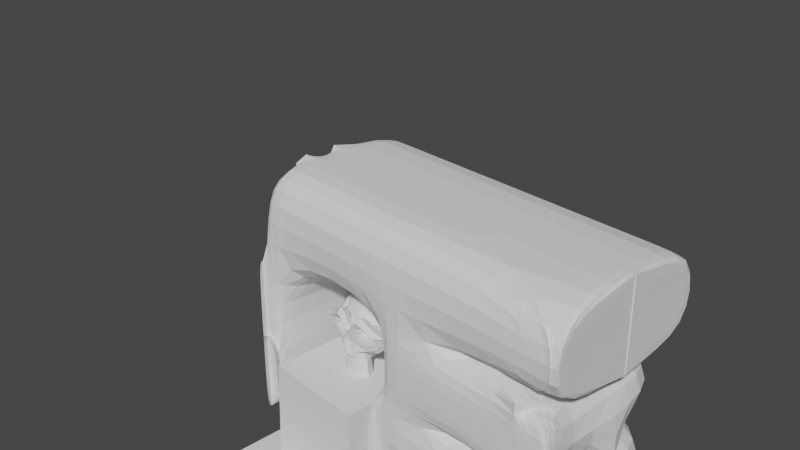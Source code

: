 # Source: la_grotta.blend  (saved by Blender 2.80.64; exported with 4.5.12 LTS)
import bpy
from mathutils import Matrix  # noqa: F401  (used for matrix-valued properties, if any)

bpy.ops.wm.read_factory_settings(use_empty=True)
scene = bpy.context.scene
scene.name = 'Scene'

# ---- collections
col_collection = bpy.data.collections.new('Collection'); scene.collection.children.link(col_collection)

# ---- world
world_world = bpy.data.worlds.new('World'); scene.world = world_world
world_world.use_nodes = True; world_world.node_tree.nodes.clear()
_N = world_world.node_tree.nodes; _L = world_world.node_tree.links
n0 = _N.new('ShaderNodeOutputWorld'); n0.name = 'World Output'; n0.location = (300, 300)
n1 = _N.new('ShaderNodeBackground'); n1.name = 'Background'; n1.location = (10, 300)
n1.inputs[0].default_value = (0.05088, 0.05088, 0.05088, 1.0)
_L.new(n1.outputs[0], n0.inputs[0])
n0.is_active_output = True
world_world.color = (0.05088, 0.05088, 0.05088)
world_world.use_sun_shadow = False
world_world.sun_shadow_jitter_overblur = 0.0

# ---- cameras
cam_camera = bpy.data.cameras.new('Camera')
cam_camera.clip_end = 100.0
cam_camera.ortho_scale = 7.314
cam_camera.dof.focus_distance = 0.0
cam_camera.dof.aperture_fstop = 128.0

# ---- meshes
me_cube_009 = bpy.data.meshes.new('Cube.009')
me_cube_009.from_pydata([(-1.0, -1.0, -0.5061), (-1.0, -1.0, 0.5061), (-1.0, 1.0, -0.5061), (-1.0, 1.0, 0.5061), (1.0, -1.0, -0.5061), (1.0, -1.0, 0.5061), (1.0, 1.0, -0.5061), (1.0, 1.0, 0.5061), (0.7114, 1.0, -0.5061), (0.7114, 1.0, 0.5061), (0.7114, -1.0, -0.5061), (0.7114, -1.0, 0.5061), (-0.7803, 1.0, -0.5061), (-0.7803, -1.0, 0.5061), (-0.7803, 1.0, 0.5061), (-0.7803, -1.0, -0.5061), (-1.0, 1.0, -1.395), (-1.0, -1.0, -1.395), (-0.7803, 1.0, -1.395), (-0.7803, -1.0, -1.395), (1.0, -1.0, -1.385), (1.0, 1.0, -1.385), (0.7114, -1.0, -1.385), (0.7114, 1.0, -1.385), (1.0, -1.0, -2.191), (1.0, 1.0, -2.191), (0.7114, -1.0, -2.191), (0.7114, 1.0, -2.191), (-1.0, 1.0, -2.326), (-1.0, -1.0, -2.326), (-0.7803, 1.0, -2.326), (-0.7803, -1.0, -2.326), (2.859, 1.0, 0.5061), (2.859, 1.0, -0.5061), (2.859, -1.0, -0.5061), (2.859, -1.0, 0.5061), (2.846, 1.0, 0.5061), (2.846, 1.0, -0.5061), (2.846, -1.0, -0.5061), (2.846, -1.0, 0.5061), (2.83, -1.0, -0.5061), (2.83, 1.0, -0.5061), (2.83, -1.0, -1.385), (2.83, 1.0, -1.385), (2.83, -1.0, -1.385), (2.83, 1.0, -1.385), (2.83, -1.0, -2.191), (2.83, 1.0, -2.191), (-1.0, 0.0, -0.5061), (-1.0, 0.0, 0.5061), (1.0, 0.0, -0.5061), (1.0, 0.0, 0.5061), (0.7114, 0.0, 0.5061), (0.7114, 0.0, -0.5061), (-0.7803, 0.0, -0.5061), (-0.7803, 0.0, 0.5061), (-1.0, 0.0, -1.395), (-0.7803, 0.0, -1.395), (1.0, 0.0, -1.385), (0.7114, 0.0, -1.385), (1.0, 0.0, -2.191), (0.7114, 0.0, -2.191), (-1.0, 0.0, -2.326), (-0.7803, 0.0, -2.326), (2.859, 0.0, -0.5061), (2.859, 0.0, 0.5061), (2.846, 0.0, -0.5061), (2.846, 0.0, 0.5061), (2.83, 0.0, -0.5061), (2.83, 0.0, -1.385), (2.83, 0.0, -1.385), (2.83, 0.0, -2.191), (-1.022, 0.03364, -0.5219), (-1.022, 0.03364, 0.4902), (0.9785, 0.03364, -0.5219), (0.9785, 0.03364, 0.4902), (0.6899, 0.03364, 0.4902), (0.6899, 0.03364, -0.5219), (-0.8018, 0.03364, -0.5219), (-0.8018, 0.03364, 0.4902), (-1.022, 0.03364, -1.411), (-0.8018, 0.03364, -1.411), (0.9785, 0.03364, -1.4), (0.6899, 0.03364, -1.4), (0.9785, 0.03364, -2.207), (0.6899, 0.03364, -2.207), (-1.022, 0.03364, -2.342), (-0.8018, 0.03364, -2.342), (2.837, 0.03364, -0.5219), (2.837, 0.03364, 0.4902), (2.825, 0.03364, -0.5219), (2.825, 0.03364, 0.4902), (2.808, 0.03364, -0.5219), (2.808, 0.03364, -1.4), (2.809, 0.03364, -1.4), (2.809, 0.03364, -2.207), (1.915, 0.0, -2.191), (0.981, -1.017, -2.186), (0.981, -0.01717, -2.186), (0.6981, -0.96, -2.214), (0.9867, 0.04004, -2.214), (0.6981, 0.04004, -2.214), (0.9652, 0.07368, -2.23), (0.9677, 0.02287, -2.208), (2.373, 0.0, -2.191), (-0.9674, -1.073, -0.4693), (-0.9674, -1.073, -1.358), (-0.7477, -1.073, -1.358), (-0.9674, -1.073, -2.29), (-0.7477, -1.073, -2.29), (0.8679, 1.022, -2.308), (0.8679, 0.02166, -2.308), (-0.4196, 0.004739, -2.322), (-0.4201, -0.02232, -2.316), (-0.4201, 0.9777, -2.316), (2.83, -1.0, -0.5061), (2.83, -1.0, -1.385), (2.826, -1.0, -0.5061), (2.826, -1.0, 0.5061), (2.83, -1.0, -1.385), (2.83, -1.0, -2.191), (2.826, -1.0, 0.5061), (2.826, -1.0, -0.5061), (0.7114, -1.0, -0.9335), (1.0, -1.0, -0.9335), (2.83, -1.0, -0.9335), (2.83, -1.0, -0.9335), (-1.0, -0.375, -0.5061), (1.0, -0.375, 0.5061), (0.7114, -0.375, 0.5061), (0.7114, -0.375, -0.5061), (-0.7803, -0.375, -0.5061), (-0.7803, -0.375, 0.5061), (-1.0, -0.375, -1.395), (-0.7803, -0.375, -1.395), (-1.0, -0.375, -2.326), (-0.7803, -0.375, -2.326), (-1.0, -0.375, 0.5061), (-1.09, -0.4391, -0.6138), (0.9105, -0.4391, 0.3983), (0.6219, -0.4391, 0.3983), (0.6219, -0.4391, -0.6138), (-0.8698, -0.4391, -0.6138), (-0.8698, -0.4391, 0.3983), (-1.09, -0.4391, -1.503), (-0.8698, -0.4391, -1.503), (-1.09, -0.4391, -2.434), (-0.8698, -0.4391, -2.434), (-1.09, -0.4391, 0.3983), (2.845, -0.01891, -0.4781), (2.845, -0.01891, 0.5341), (2.856, 0.00751, -0.4504), (2.856, 0.00751, 0.5617), (0.6898, -1.082, -1.539), (0.6898, -1.082, -2.345), (2.462, -1.0, -1.385), (2.462, -1.0, -0.5061), (2.462, -1.0, -0.9335), (2.685, -0.6672, -1.378), (2.685, -0.6672, -0.4994), (2.685, -0.6672, -0.9268)], [(110, 111), (112, 63), (111, 112), (114, 113), (113, 112)], [(48, 49, 3, 2), (8, 9, 7, 6), (118, 117, 34, 35), (15, 13, 1, 0), (53, 8, 23, 59), (132, 137, 1, 13), (128, 129, 11, 5), (131, 130, 10, 15), (4, 5, 11, 10), (12, 14, 9, 8), (2, 3, 14, 12), (2, 12, 18, 16), (129, 132, 13, 11), (10, 11, 13, 15), (19, 17, 29, 31), (48, 2, 16, 56), (131, 15, 19, 134), (15, 0, 17, 19), (59, 23, 27, 61), (50, 4, 156, 115, 40, 68), (8, 6, 21, 23), (124, 123, 22, 20), (61, 60, 24, 26), (20, 22, 26, 24), (23, 21, 25, 27), (25, 21, 45, 47), (135, 136, 31, 29), (56, 16, 28, 62), (134, 19, 31, 136), (16, 18, 30, 28), (65, 35, 39, 67), (50, 6, 33, 64), (51, 128, 5, 121, 118, 35, 65), (6, 7, 32, 33), (66, 67, 39, 38), (33, 32, 36, 37), (35, 34, 38, 39), (64, 33, 37, 66), (68, 40, 125, 42, 69), (58, 21, 43, 69), (21, 6, 41, 43), (126, 116, 42, 125), (70, 44, 46, 71), (58, 20, 119, 44, 70), (119, 120, 46, 44), (60, 25, 47, 71, 104, 96), (24, 60, 96, 104, 71, 46, 120), (21, 58, 70, 45), (45, 70, 71, 47), (20, 58, 69, 42, 116, 155), (41, 68, 69, 43), (34, 64, 66, 38), (37, 36, 67, 66), (7, 51, 65, 32), (4, 50, 64, 34, 117, 122), (32, 65, 67, 36), (18, 57, 63, 30), (133, 56, 62, 135), (28, 30, 63, 62), (27, 25, 60, 61), (6, 50, 68, 41), (22, 59, 61, 26), (12, 54, 57, 18), (127, 48, 56, 133), (9, 14, 55, 52), (12, 8, 53, 54), (7, 9, 52, 51), (14, 3, 49, 55), (10, 130, 53, 59, 22, 123), (127, 137, 49, 48), (71, 70, 94, 95), (56, 48, 72, 80), (63, 57, 81, 87), (69, 58, 82, 93), (52, 55, 79, 76), (62, 56, 80, 86), (69, 68, 92, 93), (54, 53, 77, 78), (62, 63, 87, 86), (66, 64, 88, 90), (51, 52, 76, 75), (61, 60, 84, 85), (66, 67, 91, 90), (55, 49, 73, 79), (68, 50, 74, 92), (65, 51, 75, 89), (59, 53, 77, 83), (61, 59, 83, 85), (64, 50, 74, 88), (48, 49, 73, 72), (70, 58, 82, 94), (57, 54, 78, 81), (67, 65, 89, 91), (60, 24, 97, 98), (26, 61, 101, 99), (60, 61, 101, 100), (60, 98, 103, 100), (84, 60, 100, 102), (19, 17, 106, 107), (31, 19, 107, 109), (0, 17, 106, 105), (17, 29, 108, 106), (157, 155, 116, 126), (121, 122, 117, 118), (20, 24, 120, 119), (5, 4, 122, 121), (156, 157, 126, 115), (115, 126, 125, 40), (4, 10, 123, 124), (0, 1, 137, 127), (0, 127, 133, 17), (17, 133, 135, 29), (57, 134, 136, 63), (62, 63, 136, 135), (54, 131, 134, 57), (52, 55, 132, 129), (54, 53, 130, 131), (51, 52, 129, 128), (55, 49, 137, 132), (129, 132, 143, 140), (136, 134, 145, 147), (127, 137, 148, 138), (131, 130, 141, 142), (135, 136, 147, 146), (133, 127, 138, 144), (128, 129, 140, 139), (134, 131, 142, 145), (135, 133, 144, 146), (132, 137, 148, 143), (67, 66, 149, 150), (66, 67, 152, 151), (22, 26, 154, 153), (4, 124, 157, 156), (124, 20, 155, 157), (157, 155, 158, 160), (156, 157, 160, 159)])
_uv = me_cube_009.uv_layers.new(name='UVMap')
_uv.uv.foreach_set('vector', [0.375, 0.125, 0.625, 0.125, 0.625, 0.25, 0.375, 0.25, 0.375, 0.4639, 0.625, 0.4639, 0.625, 0.5, 0.375, 0.5, 0.625, 0.75, 0.375, 0.75, 0.375, 0.75, 0.625, 0.75, 0.375, 0.9725, 0.625, 0.9725, 0.625, 1.0, 0.375, 1.0, 0.3389, 0.625, 0.3389, 0.5, 0.3389, 0.5, 0.3389, 0.625, 0.8475, 0.6719, 0.875, 0.6719, 0.875, 0.75, 0.8475, 0.75, 0.625, 0.6719, 0.6611, 0.6719, 0.6611, 0.75, 0.625, 0.75, 0.1525, 0.6719, 0.3389, 0.6719, 0.3389, 0.75, 0.1525, 0.75, 0.375, 0.75, 0.625, 0.75, 0.625, 0.7861, 0.375, 0.7861, 0.375, 0.2775, 0.625, 0.2775, 0.625, 0.4639, 0.375, 0.4639, 0.375, 0.25, 0.625, 0.25, 0.625, 0.2775, 0.375, 0.2775, 0.375, 0.25, 0.375, 0.2775, 0.375, 0.2775, 0.375, 0.25, 0.6611, 0.6719, 0.8475, 0.6719, 0.8475, 0.75, 0.6611, 0.75, 0.375, 0.7861, 0.625, 0.7861, 0.625, 0.9725, 0.375, 0.9725, 0.375, 0.9725, 0.375, 1.0, 0.375, 1.0, 0.375, 0.9725, 0.375, 0.125, 0.375, 0.25, 0.375, 0.25, 0.375, 0.125, 0.1525, 0.6719, 0.1525, 0.75, 0.1525, 0.75, 0.1525, 0.6719, 0.375, 0.9725, 0.375, 1.0, 0.375, 1.0, 0.375, 0.9725, 0.3389, 0.625, 0.3389, 0.5, 0.3389, 0.5, 0.3389, 0.625, 0.375, 0.625, 0.375, 0.75, 0.375, 0.75, 0.375, 0.75, 0.375, 0.75, 0.375, 0.625, 0.375, 0.4639, 0.375, 0.5, 0.375, 0.5, 0.375, 0.4639, 0.375, 0.75, 0.375, 0.7861, 0.375, 0.7861, 0.375, 0.75, 0.3389, 0.625, 0.375, 0.625, 0.375, 0.75, 0.3389, 0.75, 0.375, 0.75, 0.375, 0.7861, 0.375, 0.7861, 0.375, 0.75, 0.375, 0.4639, 0.375, 0.5, 0.375, 0.5, 0.375, 0.4639, 0.375, 0.5, 0.375, 0.5, 0.375, 0.5, 0.375, 0.5, 0.125, 0.6719, 0.1525, 0.6719, 0.1525, 0.75, 0.125, 0.75, 0.375, 0.125, 0.375, 0.25, 0.375, 0.25, 0.375, 0.125, 0.1525, 0.6719, 0.1525, 0.75, 0.1525, 0.75, 0.1525, 0.6719, 0.375, 0.25, 0.375, 0.2775, 0.375, 0.2775, 0.375, 0.25, 0.625, 0.625, 0.625, 0.75, 0.625, 0.75, 0.625, 0.625, 0.375, 0.625, 0.375, 0.5, 0.375, 0.5, 0.375, 0.625, 0.625, 0.625, 0.625, 0.6719, 0.625, 0.75, 0.625, 0.75, 0.625, 0.75, 0.625, 0.75, 0.625, 0.625, 0.375, 0.5, 0.625, 0.5, 0.625, 0.5, 0.375, 0.5, 0.375, 0.625, 0.625, 0.625, 0.625, 0.75, 0.375, 0.75, 0.375, 0.5, 0.625, 0.5, 0.625, 0.5, 0.375, 0.5, 0.625, 0.75, 0.375, 0.75, 0.375, 0.75, 0.625, 0.75, 0.375, 0.625, 0.375, 0.5, 0.375, 0.5, 0.375, 0.625, 0.375, 0.625, 0.375, 0.75, 0.375, 0.75, 0.375, 0.75, 0.375, 0.625, 0.375, 0.625, 0.375, 0.5, 0.375, 0.5, 0.375, 0.625, 0.375, 0.5, 0.375, 0.5, 0.375, 0.5, 0.375, 0.5, 0.375, 0.75, 0.375, 0.75, 0.375, 0.75, 0.375, 0.75, 0.375, 0.625, 0.375, 0.75, 0.375, 0.75, 0.375, 0.625, 0.375, 0.625, 0.375, 0.75, 0.375, 0.75, 0.375, 0.75, 0.375, 0.625, 0.375, 0.75, 0.375, 0.75, 0.375, 0.75, 0.375, 0.75, 0.375, 0.625, 0.375, 0.5, 0.375, 0.5, 0.375, 0.625, 0.375, 0.625, 0.375, 0.625, 0.375, 0.75, 0.375, 0.625, 0.375, 0.625, 0.375, 0.625, 0.375, 0.625, 0.375, 0.75, 0.375, 0.75, 0.375, 0.5, 0.375, 0.625, 0.375, 0.625, 0.375, 0.5, 0.375, 0.5, 0.375, 0.625, 0.375, 0.625, 0.375, 0.5, 0.375, 0.75, 0.375, 0.625, 0.375, 0.625, 0.375, 0.75, 0.375, 0.75, 0.375, 0.75, 0.375, 0.5, 0.375, 0.625, 0.375, 0.625, 0.375, 0.5, 0.375, 0.75, 0.375, 0.625, 0.375, 0.625, 0.375, 0.75, 0.375, 0.5, 0.625, 0.5, 0.625, 0.625, 0.375, 0.625, 0.625, 0.5, 0.625, 0.625, 0.625, 0.625, 0.625, 0.5, 0.375, 0.75, 0.375, 0.625, 0.375, 0.625, 0.375, 0.75, 0.375, 0.75, 0.375, 0.75, 0.625, 0.5, 0.625, 0.625, 0.625, 0.625, 0.625, 0.5, 0.1525, 0.5, 0.1525, 0.625, 0.1525, 0.625, 0.1525, 0.5, 0.375, 0.07812, 0.375, 0.125, 0.375, 0.125, 0.375, 0.07812, 0.125, 0.5, 0.1525, 0.5, 0.1525, 0.625, 0.125, 0.625, 0.3389, 0.5, 0.375, 0.5, 0.375, 0.625, 0.3389, 0.625, 0.375, 0.5, 0.375, 0.625, 0.375, 0.625, 0.375, 0.5, 0.3389, 0.75, 0.3389, 0.625, 0.3389, 0.625, 0.3389, 0.75, 0.1525, 0.5, 0.1525, 0.625, 0.1525, 0.625, 0.1525, 0.5, 0.375, 0.07812, 0.375, 0.125, 0.375, 0.125, 0.375, 0.07812, 0.6611, 0.5, 0.8475, 0.5, 0.8475, 0.625, 0.6611, 0.625, 0.1525, 0.5, 0.3389, 0.5, 0.3389, 0.625, 0.1525, 0.625, 0.625, 0.5, 0.6611, 0.5, 0.6611, 0.625, 0.625, 0.625, 0.8475, 0.5, 0.875, 0.5, 0.875, 0.625, 0.8475, 0.625, 0.3389, 0.75, 0.3389, 0.6719, 0.3389, 0.625, 0.3389, 0.625, 0.3389, 0.75, 0.3389, 0.75, 0.375, 0.07812, 0.625, 0.07812, 0.625, 0.125, 0.375, 0.125, 0.375, 0.625, 0.375, 0.625, 0.375, 0.625, 0.375, 0.625, 0.375, 0.125, 0.375, 0.125, 0.375, 0.125, 0.375, 0.125, 0.1525, 0.625, 0.1525, 0.625, 0.1525, 0.625, 0.1525, 0.625, 0.375, 0.625, 0.375, 0.625, 0.375, 0.625, 0.375, 0.625, 0.6611, 0.625, 0.8475, 0.625, 0.8475, 0.625, 0.6611, 0.625, 0.375, 0.125, 0.375, 0.125, 0.375, 0.125, 0.375, 0.125, 0.375, 0.625, 0.375, 0.625, 0.375, 0.625, 0.375, 0.625, 0.1525, 0.625, 0.3389, 0.625, 0.3389, 0.625, 0.1525, 0.625, 0.125, 0.625, 0.1525, 0.625, 0.1525, 0.625, 0.125, 0.625, 0.375, 0.625, 0.375, 0.625, 0.375, 0.625, 0.375, 0.625, 0.625, 0.625, 0.6611, 0.625, 0.6611, 0.625, 0.625, 0.625, 0.3389, 0.625, 0.375, 0.625, 0.375, 0.625, 0.3389, 0.625, 0.375, 0.625, 0.625, 0.625, 0.625, 0.625, 0.375, 0.625, 0.8475, 0.625, 0.875, 0.625, 0.875, 0.625, 0.8475, 0.625, 0.375, 0.625, 0.375, 0.625, 0.375, 0.625, 0.375, 0.625, 0.625, 0.625, 0.625, 0.625, 0.625, 0.625, 0.625, 0.625, 0.3389, 0.625, 0.3389, 0.625, 0.3389, 0.625, 0.3389, 0.625, 0.3389, 0.625, 0.3389, 0.625, 0.3389, 0.625, 0.3389, 0.625, 0.375, 0.625, 0.375, 0.625, 0.375, 0.625, 0.375, 0.625, 0.375, 0.125, 0.625, 0.125, 0.625, 0.125, 0.375, 0.125, 0.375, 0.625, 0.375, 0.625, 0.375, 0.625, 0.375, 0.625, 0.1525, 0.625, 0.1525, 0.625, 0.1525, 0.625, 0.1525, 0.625, 0.625, 0.625, 0.625, 0.625, 0.625, 0.625, 0.625, 0.625, 0.375, 0.625, 0.375, 0.75, 0.375, 0.75, 0.375, 0.625, 0.3389, 0.75, 0.3389, 0.625, 0.3389, 0.625, 0.3389, 0.75, 0.375, 0.625, 0.3389, 0.625, 0.3389, 0.625, 0.375, 0.625, 0.375, 0.625, 0.375, 0.625, 0.375, 0.625, 0.375, 0.625, 0.375, 0.625, 0.375, 0.625, 0.375, 0.625, 0.375, 0.625, 0.375, 0.9725, 0.375, 1.0, 0.375, 1.0, 0.375, 0.9725, 0.375, 0.9725, 0.375, 0.9725, 0.375, 0.9725, 0.375, 0.9725, 0.375, 1.0, 0.375, 1.0, 0.375, 1.0, 0.375, 1.0, 0.375, 1.0, 0.375, 1.0, 0.375, 1.0, 0.375, 1.0, 0.375, 0.75, 0.375, 0.75, 0.375, 0.75, 0.375, 0.75, 0.625, 0.75, 0.375, 0.75, 0.375, 0.75, 0.625, 0.75, 0.375, 0.75, 0.375, 0.75, 0.375, 0.75, 0.375, 0.75, 0.625, 0.75, 0.375, 0.75, 0.375, 0.75, 0.625, 0.75, 0.375, 0.75, 0.375, 0.75, 0.375, 0.75, 0.375, 0.75, 0.375, 0.75, 0.375, 0.75, 0.375, 0.75, 0.375, 0.75, 0.375, 0.75, 0.375, 0.7861, 0.375, 0.7861, 0.375, 0.75, 0.375, 0.0, 0.625, 0.0, 0.625, 0.07812, 0.375, 0.07812, 0.375, 0.0, 0.375, 0.07812, 0.375, 0.07812, 0.375, 0.0, 0.375, 0.0, 0.375, 0.07812, 0.375, 0.07812, 0.375, 0.0, 0.1525, 0.625, 0.1525, 0.6719, 0.1525, 0.6719, 0.1525, 0.625, 0.125, 0.625, 0.1525, 0.625, 0.1525, 0.6719, 0.125, 0.6719, 0.1525, 0.625, 0.1525, 0.6719, 0.1525, 0.6719, 0.1525, 0.625, 0.6611, 0.625, 0.8475, 0.625, 0.8475, 0.6719, 0.6611, 0.6719, 0.1525, 0.625, 0.3389, 0.625, 0.3389, 0.6719, 0.1525, 0.6719, 0.625, 0.625, 0.6611, 0.625, 0.6611, 0.6719, 0.625, 0.6719, 0.8475, 0.625, 0.875, 0.625, 0.875, 0.6719, 0.8475, 0.6719, 0.6611, 0.6719, 0.8475, 0.6719, 0.8475, 0.6719, 0.6611, 0.6719, 0.1525, 0.6719, 0.1525, 0.6719, 0.1525, 0.6719, 0.1525, 0.6719, 0.375, 0.07812, 0.625, 0.07812, 0.625, 0.07812, 0.375, 0.07812, 0.1525, 0.6719, 0.3389, 0.6719, 0.3389, 0.6719, 0.1525, 0.6719, 0.125, 0.6719, 0.1525, 0.6719, 0.1525, 0.6719, 0.125, 0.6719, 0.375, 0.07812, 0.375, 0.07812, 0.375, 0.07812, 0.375, 0.07812, 0.625, 0.6719, 0.6611, 0.6719, 0.6611, 0.6719, 0.625, 0.6719, 0.1525, 0.6719, 0.1525, 0.6719, 0.1525, 0.6719, 0.1525, 0.6719, 0.375, 0.07812, 0.375, 0.07812, 0.375, 0.07812, 0.375, 0.07812, 0.8475, 0.6719, 0.875, 0.6719, 0.875, 0.6719, 0.8475, 0.6719, 0.625, 0.625, 0.375, 0.625, 0.375, 0.625, 0.625, 0.625, 0.375, 0.625, 0.625, 0.625, 0.625, 0.625, 0.375, 0.625, 0.375, 0.7861, 0.375, 0.7861, 0.375, 0.7861, 0.375, 0.7861, 0.375, 0.75, 0.375, 0.75, 0.375, 0.75, 0.375, 0.75, 0.375, 0.75, 0.375, 0.75, 0.375, 0.75, 0.375, 0.75, 0.375, 0.75, 0.375, 0.75, 0.375, 0.75, 0.375, 0.75, 0.375, 0.75, 0.375, 0.75, 0.375, 0.75, 0.375, 0.75])
me_cube_009.use_remesh_preserve_volume = False
me_cube_009.use_remesh_preserve_attributes = False
me_cube_009.use_mirror_vertex_groups = False
me_cube_009.update()
me_cube_010 = bpy.data.meshes.new('Cube.010')
me_cube_010.from_pydata([(-1.0, -1.0, -1.0), (1.0, -1.0, -1.0), (-2.26, 0.9713, -0.7606), (-2.26, 0.9713, 3.477), (-2.26, 5.209, -0.7606), (1.978, 0.9713, -0.7606), (-2.26, 5.209, 3.477), (1.978, 0.9713, 3.477), (0.1589, -1.91, 4.909), (1.978, 5.209, -0.7606), (1.978, 5.209, 3.477), (-1.005, 3.396, -2.42), (0.5858, 3.421, -2.37), (-1.12, 3.251, -2.297), (0.6976, 3.28, -2.239), (-1.205, 3.051, -2.229), (0.7837, 3.082, -2.166), (-0.8551, 3.127, -2.075), (0.4231, 3.147, -2.035), (-0.8549, 3.312, -2.174), (0.4233, 3.332, -2.134), (-0.8509, 3.426, -2.359), (0.4273, 3.446, -2.318), (-0.7075, 3.457, -2.411), (0.2866, 3.473, -2.379), (-0.5821, 3.359, -2.279), (0.1564, 3.371, -2.256), (-0.4965, 3.19, -2.206), (0.07161, 3.199, -2.188), (-0.3439, 3.207, -2.542), (-0.05986, 3.212, -2.533), (-0.46, 3.362, -2.545), (0.05128, 3.37, -2.529), (-0.6462, 3.458, -2.551), (0.2343, 3.472, -2.523), (-0.6981, 3.458, -2.709), (0.2961, 3.474, -2.678), (-0.5651, 3.361, -2.819), (0.1734, 3.373, -2.796), (-0.4745, 3.192, -2.902), (0.09361, 3.201, -2.884), (-0.8241, 3.13, -3.055), (0.4541, 3.15, -3.015), (-0.8306, 3.314, -2.941), (0.4475, 3.335, -2.901), (-0.8378, 3.428, -2.77), (0.4403, 3.448, -2.73), (-0.9954, 3.396, -2.719), (0.5952, 3.422, -2.668), (-1.103, 3.253, -2.836), (0.7147, 3.282, -2.779), (-1.183, 3.053, -2.925), (0.8057, 3.084, -2.862), (-1.335, 3.021, -2.574), (0.937, 3.057, -2.502), (-1.225, 3.222, -2.57), (0.8202, 3.254, -2.505), (-1.057, 3.381, -2.564), (0.6473, 3.408, -2.51), (-1.072, 3.409, -2.565), (0.6611, 3.436, -2.51), (-1.01, 3.425, -2.733), (0.6094, 3.45, -2.682), (-0.8376, 3.47, -2.799), (0.4406, 3.49, -2.758), (-0.6841, 3.501, -2.723), (0.2816, 3.516, -2.692), (-0.6185, 3.502, -2.55), (0.2052, 3.515, -2.524), (-0.6944, 3.5, -2.396), (0.2713, 3.515, -2.365), (-0.8459, 3.512, -2.557), (0.4323, 3.532, -2.517), (-0.8524, 3.469, -2.33), (0.4257, 3.489, -2.29), (-1.02, 3.424, -2.407), (0.5991, 3.449, -2.355), (-0.1936, 3.367, -2.878), (-0.2003, 3.509, -2.736), (-0.2571, 3.347, -0.8614), (-0.2378, 3.434, -1.515), (-0.2306, 3.463, -1.756), (-0.2621, 3.318, -0.691), (-0.1909, 3.111, -2.836), (-0.1805, 3.055, -3.135), (-0.1295, 1.025, -3.736), (-0.14, 0.4691, -3.127), (-0.169, 0.509, -2.232), (-0.2087, 1.373, -1.406), (-0.5931, 3.031, -1.769), (0.1454, 3.043, -1.745), (-0.8065, 3.041, -1.32), (0.3296, 3.059, -1.284), (-0.8924, 3.038, -0.854), (0.3858, 3.058, -0.8135), (-0.9309, 2.965, -0.5), (0.4041, 2.987, -0.4577), (-0.8628, 2.952, -0.3983), (0.3302, 2.971, -0.3605), (-0.5952, 3.013, -0.347), (0.05809, 3.023, -0.3263), (-0.2701, 3.061, -0.3082), (-1.016, 2.968, -1.868), (0.575, 2.993, -1.817), (-1.365, 2.977, -2.063), (0.9357, 3.013, -1.991), (-1.707, 2.802, -2.416), (1.304, 2.849, -2.321), (-1.752, 3.072, -2.928), (1.373, 3.122, -2.829), (-1.479, 3.134, -3.019), (1.105, 3.175, -2.937), (-1.077, 3.254, -3.219), (0.7126, 3.283, -3.163), (-0.7568, 3.345, -3.493), (0.4078, 3.364, -3.456), (-0.4615, 3.392, -3.413), (0.1066, 3.401, -3.395), (-0.3038, 3.38, -2.995), (-0.0766, 3.383, -2.988), (-0.4936, 3.419, -2.859), (0.1029, 3.428, -2.84), (-0.4287, 3.405, -2.658), (0.02579, 3.412, -2.644), (-0.5821, 3.359, -2.279), (0.1564, 3.371, -2.256), (-0.8979, 3.283, -2.147), (0.4654, 3.304, -2.104), (-1.107, 3.223, -2.239), (0.6821, 3.251, -2.183), (-1.341, 3.177, -2.474), (0.9314, 3.213, -2.402), (-1.363, 3.177, -2.674), (0.966, 3.214, -2.6), (-1.288, 3.207, -2.814), (0.8991, 3.242, -2.745), (-0.9736, 3.312, -2.917), (0.5887, 3.337, -2.868), (-0.6462, 3.388, -2.964), (0.2627, 3.403, -2.935), (-0.2621, 3.346, -0.7051), (-0.4582, 3.343, -0.7967), (-0.06054, 3.35, -0.7841), (-0.4785, 3.3, -0.5842), (-0.05239, 3.306, -0.5707), (-0.3813, 3.273, -0.4959), (-0.1541, 3.276, -0.4887), (-0.2679, 3.26, -0.4781), (-0.2297, 3.378, -1.742), (-0.2264, 3.364, -1.841), (-0.4114, 3.361, -1.833), (-0.04218, 3.367, -1.821), (-0.4588, 3.374, -1.692), (-0.004293, 3.381, -1.678), (-0.3911, 3.361, -1.576), (-0.07867, 3.365, -1.567), (-0.9432, 3.225, -2.035), (0.5054, 3.248, -1.989), (-1.334, 3.134, -2.233), (0.9102, 3.169, -2.162), (-1.523, 3.089, -2.509), (1.118, 3.131, -2.425), (-1.543, 3.189, -2.822), (1.155, 3.232, -2.737), (-1.444, 3.319, -2.889), (1.056, 3.358, -2.81), (-0.9837, 3.455, -3.116), (0.6069, 3.48, -3.066), (-0.7522, 3.53, -3.279), (0.3839, 3.548, -3.243), (-0.5552, 3.561, -3.23), (0.1833, 3.573, -3.207), (-0.3811, 3.549, -2.884), (-0.01188, 3.555, -2.872), (-0.4534, 3.488, -1.919), (0.001089, 3.495, -1.905), (-0.6264, 3.299, -1.3), (0.1405, 3.311, -1.275), (-0.7116, 3.254, -0.8334), (0.1973, 3.268, -0.8046), (-0.746, 3.21, -0.6213), (0.2197, 3.226, -0.5908), (-0.6937, 3.154, -0.4492), (0.1584, 3.167, -0.4223), (-0.5668, 3.156, -0.4168), (0.02968, 3.165, -0.3979), (-0.2697, 3.175, -0.3789), (-0.2151, 3.336, -2.182), (-0.2068, 3.408, -2.48), (-0.7874, 3.358, -2.982), (0.4056, 3.377, -2.945), (-0.5087, 3.375, -2.362), (0.08782, 3.384, -2.343), (-0.448, 3.39, -2.488), (0.03483, 3.398, -2.473), (-0.4706, 3.343, -0.8539), (-0.04454, 3.35, -0.8404), (-0.3861, 3.374, -1.292), (-0.1021, 3.379, -1.283), (-0.2441, 3.376, -1.287), (-0.2371, 3.363, -1.501), (-0.4055, 3.431, -1.605), (-0.0647, 3.437, -1.594), (-0.4743, 3.459, -1.693), (0.008557, 3.467, -1.677), (-0.4259, 3.432, -1.862), (-0.02821, 3.438, -1.849), (-0.2976, 3.434, -1.872), (-0.1556, 3.436, -1.867), (-0.2324, 3.52, -1.727), (-0.314, 3.49, -1.83), (-0.1436, 3.493, -1.824), (-0.3997, 3.489, -1.818), (-0.05886, 3.494, -1.807), (-0.4326, 3.516, -1.691), (-0.03495, 3.523, -1.678), (-0.3765, 3.475, -1.647), (-0.09243, 3.479, -1.638), (-0.2367, 3.477, -1.571), (-0.6995, 3.014, -1.545), (0.2378, 3.029, -1.515), (-0.5295, 3.302, -1.666), (0.06694, 3.311, -1.647), (-0.562, 3.301, -1.539), (0.09131, 3.311, -1.519), (-0.6533, 3.015, -1.657), (0.1988, 3.029, -1.63), (-0.267, 3.26, -0.5065), (-0.3518, 3.259, -0.5234), (-0.1813, 3.262, -0.518), (-0.4349, 3.301, -0.6112), (-0.0941, 3.306, -0.6004), (-0.4309, 3.329, -0.7532), (-0.09006, 3.335, -0.7424), (-0.2607, 3.204, -0.6771), (-0.4296, 3.216, -0.7393), (-0.08871, 3.221, -0.7285), (-0.4325, 3.173, -0.6257), (-0.09162, 3.178, -0.615), (-0.3493, 3.16, -0.5521), (-0.1789, 3.162, -0.5467), (-0.2645, 3.161, -0.5352), (-0.5193, 3.432, -2.504), (0.1056, 3.442, -2.485), (-0.551, 3.417, -2.392), (0.1306, 3.428, -2.37), (-0.8047, 3.386, -2.898), (0.4167, 3.405, -2.859), (-0.692, 3.416, -2.88), (0.3021, 3.432, -2.848), (-0.9632, 3.412, -2.846), (0.5706, 3.436, -2.797), (-1.219, 3.265, -2.769), (0.8258, 3.297, -2.704), (-1.265, 3.25, -2.657), (0.8651, 3.284, -2.589), (-1.256, 3.235, -2.486), (0.8457, 3.269, -2.419), (-1.078, 3.309, -2.309), (0.6546, 3.336, -2.254), (-0.8964, 3.354, -2.232), (0.467, 3.376, -2.189), (-0.625, 3.43, -2.309), (0.1987, 3.443, -2.283), (-0.529, 3.432, -2.647), (0.1243, 3.442, -2.626), (-0.5813, 3.432, -2.791), (0.1856, 3.444, -2.767), (-0.6241, 3.388, -2.764), (0.228, 3.402, -2.737), (-0.5567, 3.389, -2.648), (0.1534, 3.4, -2.625), (-0.6518, 3.387, -2.338), (0.2287, 3.401, -2.31), (-0.8946, 3.326, -2.275), (0.4688, 3.347, -2.232), (-1.048, 3.281, -2.337), (0.6275, 3.307, -2.284), (-1.198, 3.222, -2.512), (0.79, 3.254, -2.449), (-1.208, 3.222, -2.641), (0.8083, 3.254, -2.577), (-1.163, 3.238, -2.739), (0.7686, 3.268, -2.678), (-0.9488, 3.369, -2.831), (0.5567, 3.393, -2.783), (-0.7073, 3.401, -2.838), (0.3152, 3.417, -2.805), (-0.8058, 3.371, -2.855), (0.4155, 3.391, -2.816), (-0.5779, 3.374, -2.421), (0.1606, 3.386, -2.398), (-0.5605, 3.374, -2.52), (0.1496, 3.386, -2.498), (-0.3868, 3.122, -2.942), (0.01087, 3.129, -2.929), (-0.5316, 3.135, -3.316), (0.1785, 3.147, -3.294), (-0.7852, 3.089, -3.367), (0.4362, 3.108, -3.328), (-1.062, 3.013, -3.134), (0.6995, 3.041, -3.079), (-1.421, 2.893, -2.961), (1.051, 2.932, -2.883), (-1.635, 2.832, -2.883), (1.262, 2.878, -2.791), (-1.604, 2.675, -2.442), (1.208, 2.72, -2.353), (-1.302, 2.751, -2.133), (0.8847, 2.785, -2.064), (-1.011, 2.854, -1.953), (0.5795, 2.879, -1.903), (-0.1536, 2.545, -3.733), (-0.138, 1.878, -3.891), (-0.1887, 0.7917, -1.749), (-0.2288, 2.353, -1.262), (-0.2663, 2.848, -0.3229), (-0.253, 2.635, -0.6359), (-0.2389, 2.594, -1.062), (-0.2328, 2.524, -1.219), (-1.733, 2.091, -2.575), (1.363, 2.14, -2.477), (-1.739, 1.907, -2.733), (1.385, 1.956, -2.634), (-1.575, 1.198, -2.63), (1.237, 1.243, -2.541), (-0.9894, 0.7251, -2.926), (0.6865, 0.7516, -2.873), (-1.537, 2.121, -2.057), (1.133, 2.163, -1.973), (-1.279, 1.699, -1.908), (0.88, 1.733, -1.84), (-1.349, 1.215, -2.125), (0.9796, 1.252, -2.051), (-0.7853, 0.7976, -2.222), (0.4361, 0.8169, -2.184), (-0.6549, 2.745, -1.473), (0.1973, 2.758, -1.446), (-0.5548, 2.476, -1.357), (0.09854, 2.486, -1.336), (-0.7742, 2.699, -0.8228), (0.2767, 2.715, -0.7896), (-0.6913, 2.715, -1.204), (0.2176, 2.73, -1.175), (-0.8574, 2.725, -0.4557), (0.3356, 2.744, -0.4179), (-0.5067, 2.674, -0.7291), (0.004614, 2.682, -0.7129), (-0.4655, 2.662, -1.126), (-0.01099, 2.669, -1.112), (-0.5621, 2.8, -0.3893), (0.03442, 2.81, -0.3704), (-0.6231, 2.788, -1.6), (0.1722, 2.801, -1.575), (-0.6069, 2.86, -1.699), (0.16, 2.872, -1.674), (-0.5904, 2.917, -1.797), (0.1481, 2.929, -1.774), (-0.6075, 2.305, -1.402), (0.1594, 2.317, -1.377), (-0.7469, 1.521, -1.551), (0.3325, 1.538, -1.516), (-0.8147, 1.024, -1.853), (0.435, 1.043, -1.813), (-0.9597, 1.31, -3.705), (0.6877, 1.336, -3.653), (-0.9651, 1.879, -3.817), (0.6823, 1.905, -3.765), (-0.9784, 2.433, -3.674), (0.669, 2.459, -3.622), (-1.017, 2.786, -3.077), (0.6587, 2.812, -3.024), (-1.504, 2.607, -2.879), (1.138, 2.649, -2.796), (-1.329, 2.511, -2.959), (0.9714, 2.547, -2.887), (-1.323, 2.1, -3.415), (1.007, 2.136, -3.342), (-1.617, 2.222, -3.168), (1.28, 2.268, -3.077), (-1.607, 1.782, -3.269), (1.291, 1.828, -3.177), (-1.313, 1.645, -3.502), (1.016, 1.682, -3.428), (-1.31, 1.19, -3.375), (1.02, 1.227, -3.301), (-1.604, 1.341, -3.128), (1.293, 1.387, -3.036), (-1.283, 0.9332, -2.735), (0.9608, 0.9686, -2.664), (-1.06, 1.006, -2.174), (0.7008, 1.034, -2.118), (-1.663, 1.624, -2.745), (1.319, 1.671, -2.651), (-0.9495, 2.272, -1.811), (0.5275, 2.295, -1.764), (-0.9831, 1.618, -1.771), (0.5791, 1.642, -1.722), (-1.786, 1.565, -2.891), (1.452, 1.616, -2.789), (-1.607, 1.764, -1.89), (1.205, 1.809, -1.801), (-2.082, 1.388, -1.977), (1.696, 1.447, -1.858), (-2.51, 1.197, -2.276), (2.148, 1.27, -2.128), (-2.623, 1.21, -2.763), (2.291, 1.288, -2.607), (-2.399, 1.215, -3.097), (2.088, 1.286, -2.955), (-2.021, 1.42, -3.027), (1.7, 1.478, -2.909), (-2.011, 1.462, -2.913), (1.682, 1.52, -2.796), (-2.319, 1.273, -2.966), (1.998, 1.341, -2.829), (-2.469, 1.241, -2.701), (2.132, 1.314, -2.555), (-2.382, 1.242, -2.314), (2.021, 1.311, -2.175), (-2.065, 1.431, -2.09), (1.684, 1.49, -1.972), (-1.702, 1.749, -2.021), (1.308, 1.797, -1.926), (-1.846, 1.592, -2.808), (1.506, 1.645, -2.702), (-1.889, 1.464, -2.71), (1.547, 1.518, -2.601), (-1.797, 1.606, -2.11), (1.413, 1.656, -2.008), (-2.075, 1.317, -2.162), (1.703, 1.377, -2.042), (-2.337, 1.171, -2.341), (1.98, 1.239, -2.205), (-2.414, 1.171, -2.628), (2.074, 1.242, -2.486), (-2.294, 1.187, -2.823), (1.967, 1.255, -2.688), (-2.027, 1.334, -2.786), (1.694, 1.392, -2.668), (-1.708, 1.608, -2.676), (1.36, 1.657, -2.578), (-1.699, 1.494, -2.462), (1.34, 1.542, -2.366), (-1.561, 1.496, -2.316), (1.194, 1.54, -2.229), (-1.675, 1.494, -2.305), (1.307, 1.541, -2.211), (-1.722, 1.493, -2.179), (1.346, 1.542, -2.082), (-1.667, 1.494, -2.12), (1.287, 1.541, -2.027), (-1.516, 1.866, -2.143), (1.126, 1.908, -2.059), (-1.5, 1.681, -2.1), (1.113, 1.723, -2.017), (-1.496, 1.653, -2.214), (1.117, 1.695, -2.131), (-1.628, 1.609, -2.517), (1.269, 1.655, -2.425), (-1.794, 1.507, -2.593), (1.444, 1.559, -2.491), (-1.793, 1.408, -2.579), (1.445, 1.459, -2.477), (-1.666, 1.409, -2.12), (1.288, 1.455, -2.027), (-1.735, 1.408, -2.179), (1.361, 1.457, -2.081), (-1.689, 1.409, -2.292), (1.322, 1.456, -2.196), (-1.574, 1.411, -2.316), (1.21, 1.455, -2.228), (-1.712, 1.409, -2.463), (1.356, 1.457, -2.366), (-2.055, 1.234, -2.759), (1.723, 1.293, -2.639), (-2.322, 1.102, -2.796), (1.996, 1.17, -2.659), (-2.455, 1.085, -2.615), (2.118, 1.157, -2.471), (-2.379, 1.1, -2.329), (2.023, 1.169, -2.189), (-2.088, 1.217, -2.163), (1.718, 1.277, -2.042), (-1.795, 1.506, -2.124), (1.415, 1.557, -2.023), (-1.903, 1.364, -2.682), (1.562, 1.418, -2.573), (-1.8, 1.393, -2.352), (1.438, 1.444, -2.25), (-1.888, 1.377, -2.27), (1.521, 1.431, -2.162), (-1.997, 1.319, -2.387), (1.639, 1.376, -2.272), (-1.924, 1.349, -2.47), (1.57, 1.404, -2.359), (-2.019, 1.305, -2.587), (1.674, 1.363, -2.47), (-2.092, 1.289, -2.504), (1.742, 1.35, -2.382), (-2.19, 1.274, -2.55), (1.843, 1.337, -2.422), (-2.144, 1.275, -2.662), (1.804, 1.337, -2.537), (-2.018, 1.107, -2.957), (1.703, 1.166, -2.839), (-2.426, 0.9869, -3.027), (2.118, 1.059, -2.883), (-2.651, 1.068, -2.721), (2.32, 1.146, -2.564), (-2.564, 1.011, -2.278), (2.208, 1.086, -2.127), (-2.076, 1.089, -2.006), (1.701, 1.149, -1.887), (-1.629, 1.395, -1.92), (1.24, 1.44, -1.829), (-1.726, 1.296, -2.848), (1.398, 1.345, -2.749)], [], [(7, 3, 6, 10), (6, 4, 9, 10), (2, 5, 9, 4), (3, 2, 4, 6), (7, 5, 2, 3), (10, 9, 5, 7), (57, 11, 13, 55), (14, 12, 58, 56), (55, 13, 15, 53), (16, 14, 56, 54), (13, 19, 17, 15), (18, 20, 14, 16), (11, 21, 19, 13), (20, 22, 12, 14), (21, 23, 25, 19), (26, 24, 22, 20), (19, 25, 27, 17), (28, 26, 20, 18), (25, 31, 29, 27), (30, 32, 26, 28), (23, 33, 31, 25), (32, 34, 24, 26), (33, 35, 37, 31), (38, 36, 34, 32), (31, 37, 39, 29), (40, 38, 32, 30), (37, 43, 41, 39), (42, 44, 38, 40), (35, 45, 43, 37), (44, 46, 36, 38), (45, 47, 49, 43), (50, 48, 46, 44), (43, 49, 51, 41), (52, 50, 44, 42), (49, 55, 53, 51), (54, 56, 50, 52), (47, 57, 55, 49), (56, 58, 48, 50), (57, 47, 61, 59), (62, 48, 58, 60), (47, 45, 63, 61), (64, 46, 48, 62), (45, 35, 65, 63), (66, 36, 46, 64), (35, 33, 67, 65), (68, 34, 36, 66), (33, 23, 69, 67), (70, 24, 34, 68), (23, 21, 73, 69), (74, 22, 24, 70), (21, 11, 75, 73), (76, 12, 22, 74), (11, 57, 59, 75), (60, 58, 12, 76), (71, 75, 59), (60, 76, 72), (73, 75, 71), (72, 76, 74), (71, 69, 73), (74, 70, 72), (71, 67, 69), (70, 68, 72), (71, 65, 67), (68, 66, 72), (71, 63, 65), (66, 64, 72), (71, 61, 63), (64, 62, 72), (71, 59, 61), (62, 60, 72), (99, 184, 186, 101), (186, 185, 100, 101), (97, 182, 184, 99), (185, 183, 98, 100), (95, 180, 182, 97), (183, 181, 96, 98), (93, 178, 180, 95), (181, 179, 94, 96), (91, 176, 178, 93), (179, 177, 92, 94), (89, 102, 156, 174), (157, 103, 90, 175), (102, 104, 158, 156), (159, 105, 103, 157), (104, 106, 160, 158), (161, 107, 105, 159), (106, 108, 162, 160), (163, 109, 107, 161), (108, 110, 164, 162), (165, 111, 109, 163), (110, 112, 166, 164), (167, 113, 111, 165), (112, 114, 168, 166), (169, 115, 113, 167), (114, 116, 170, 168), (171, 117, 115, 169), (116, 118, 172, 170), (173, 119, 117, 171), (118, 77, 78, 172), (78, 77, 119, 173), (120, 138, 170, 172), (171, 139, 121, 173), (138, 189, 168, 170), (169, 190, 139, 171), (136, 166, 168, 189), (169, 167, 137, 190), (134, 164, 166, 136), (167, 165, 135, 137), (132, 162, 164, 134), (165, 163, 133, 135), (130, 160, 162, 132), (163, 161, 131, 133), (128, 158, 160, 130), (161, 159, 129, 131), (126, 156, 158, 128), (159, 157, 127, 129), (124, 174, 156, 126), (157, 175, 125, 127), (124, 191, 187, 174), (187, 192, 125, 175), (120, 172, 78, 122), (78, 173, 121, 123), (122, 78, 188, 193), (188, 78, 123, 194), (187, 191, 193, 188), (194, 192, 187, 188), (145, 147, 186, 184), (186, 147, 146, 185), (143, 145, 184, 182), (185, 146, 144, 183), (141, 143, 182, 180), (183, 144, 142, 181), (176, 197, 195, 178), (196, 198, 177, 179), (141, 180, 178, 195), (179, 181, 142, 196), (154, 200, 199, 197), (199, 200, 155, 198), (195, 197, 199, 79), (199, 198, 196, 79), (140, 141, 195, 79), (196, 142, 140, 79), (152, 203, 201, 154), (202, 204, 153, 155), (150, 205, 203, 152), (204, 206, 151, 153), (149, 207, 205, 150), (206, 208, 149, 151), (148, 81, 207, 149), (208, 81, 148, 149), (200, 154, 201, 80), (202, 155, 200, 80), (80, 201, 216, 218), (217, 202, 80, 218), (81, 209, 210, 207), (211, 209, 81, 208), (207, 210, 212, 205), (213, 211, 208, 206), (205, 212, 214, 203), (215, 213, 206, 204), (203, 214, 216, 201), (217, 215, 204, 202), (209, 214, 212, 210), (213, 215, 209, 211), (209, 218, 216, 214), (217, 218, 209, 215), (149, 150, 174, 187), (175, 151, 149, 187), (150, 152, 221, 174), (222, 153, 151, 175), (152, 154, 223, 221), (224, 155, 153, 222), (154, 197, 176, 223), (177, 198, 155, 224), (91, 219, 223, 176), (224, 220, 92, 177), (219, 225, 221, 223), (222, 226, 220, 224), (89, 174, 221, 225), (222, 175, 90, 226), (141, 140, 82, 232), (82, 140, 142, 233), (143, 141, 232, 230), (233, 142, 144, 231), (145, 143, 230, 228), (231, 144, 146, 229), (147, 145, 228, 227), (229, 146, 147, 227), (227, 228, 239, 241), (240, 229, 227, 241), (228, 230, 237, 239), (238, 231, 229, 240), (230, 232, 235, 237), (236, 233, 231, 238), (232, 82, 234, 235), (234, 82, 233, 236), (234, 241, 239, 235), (240, 241, 234, 236), (235, 239, 237), (238, 240, 236), (193, 191, 244, 242), (245, 192, 194, 243), (122, 193, 242, 264), (243, 194, 123, 265), (120, 122, 264, 266), (265, 123, 121, 267), (191, 124, 262, 244), (263, 125, 192, 245), (124, 126, 260, 262), (261, 127, 125, 263), (126, 128, 258, 260), (259, 129, 127, 261), (128, 130, 256, 258), (257, 131, 129, 259), (130, 132, 254, 256), (255, 133, 131, 257), (132, 134, 252, 254), (253, 135, 133, 255), (134, 136, 250, 252), (251, 137, 135, 253), (136, 189, 246, 250), (247, 190, 137, 251), (189, 138, 248, 246), (249, 139, 190, 247), (138, 120, 266, 248), (267, 121, 139, 249), (248, 266, 268, 286), (269, 267, 249, 287), (246, 248, 286, 288), (287, 249, 247, 289), (250, 246, 288, 284), (289, 247, 251, 285), (252, 250, 284, 282), (285, 251, 253, 283), (254, 252, 282, 280), (283, 253, 255, 281), (256, 254, 280, 278), (281, 255, 257, 279), (258, 256, 278, 276), (279, 257, 259, 277), (260, 258, 276, 274), (277, 259, 261, 275), (262, 260, 274, 272), (275, 261, 263, 273), (244, 262, 272, 290), (273, 263, 245, 291), (266, 264, 270, 268), (271, 265, 267, 269), (264, 242, 292, 270), (293, 243, 265, 271), (242, 244, 290, 292), (291, 245, 243, 293), (77, 118, 294, 83), (295, 119, 77, 83), (118, 116, 296, 294), (297, 117, 119, 295), (116, 114, 298, 296), (299, 115, 117, 297), (114, 112, 300, 298), (301, 113, 115, 299), (112, 110, 302, 300), (303, 111, 113, 301), (110, 108, 304, 302), (305, 109, 111, 303), (108, 106, 306, 304), (307, 107, 109, 305), (106, 104, 308, 306), (309, 105, 107, 307), (104, 102, 310, 308), (311, 103, 105, 309), (318, 319, 338, 348), (339, 319, 318, 349), (317, 318, 348, 346), (349, 318, 317, 347), (316, 317, 346, 350), (347, 317, 316, 351), (99, 101, 316, 350), (316, 101, 100, 351), (97, 99, 350, 344), (351, 100, 98, 345), (95, 97, 344, 340), (345, 98, 96, 341), (93, 95, 340, 342), (341, 96, 94, 343), (340, 346, 348, 342), (349, 347, 341, 343), (340, 344, 350, 346), (351, 345, 341, 347), (336, 342, 348, 338), (349, 343, 337, 339), (91, 93, 342, 336), (343, 94, 92, 337), (219, 352, 354, 225), (355, 353, 220, 226), (91, 336, 352, 219), (353, 337, 92, 220), (89, 225, 354, 356), (355, 226, 90, 357), (89, 356, 310, 102), (311, 357, 90, 103), (87, 334, 362, 314), (363, 335, 87, 314), (314, 362, 360, 88), (361, 363, 314, 88), (88, 360, 358, 315), (359, 361, 88, 315), (315, 358, 338, 319), (339, 359, 315, 319), (336, 338, 358, 352), (359, 339, 337, 353), (306, 308, 328, 320), (329, 309, 307, 321), (86, 326, 334, 87), (335, 327, 86, 87), (312, 368, 366, 313), (367, 369, 312, 313), (313, 366, 364, 85), (365, 367, 313, 85), (85, 364, 326, 86), (327, 365, 85, 86), (302, 304, 372, 374), (373, 305, 303, 375), (374, 372, 378, 376), (379, 373, 375, 377), (376, 378, 380, 382), (381, 379, 377, 383), (382, 380, 386, 384), (387, 381, 383, 385), (324, 388, 384, 386), (385, 389, 325, 387), (326, 364, 384, 388), (385, 365, 327, 389), (364, 366, 382, 384), (383, 367, 365, 385), (366, 368, 376, 382), (377, 369, 367, 383), (368, 370, 374, 376), (375, 371, 369, 377), (300, 302, 374, 370), (375, 303, 301, 371), (84, 370, 368, 312), (369, 371, 84, 312), (294, 296, 298, 300), (299, 297, 295, 301), (294, 300, 370, 84), (371, 301, 295, 84), (83, 294, 84), (84, 295, 83), (304, 306, 320, 372), (321, 307, 305, 373), (320, 322, 378, 372), (379, 323, 321, 373), (322, 392, 380, 378), (381, 393, 323, 379), (324, 386, 380, 392), (381, 387, 325, 393), (358, 360, 396, 394), (397, 361, 359, 395), (328, 394, 396, 330), (397, 395, 329, 331), (308, 310, 394, 328), (395, 311, 309, 329), (310, 354, 352, 394), (353, 355, 311, 395), (352, 358, 394), (395, 359, 353), (310, 356, 354), (355, 357, 311), (324, 332, 390, 388), (391, 333, 325, 389), (326, 388, 390, 334), (391, 389, 327, 335), (330, 396, 390, 332), (391, 397, 331, 333), (360, 362, 390, 396), (391, 363, 361, 397), (334, 390, 362), (363, 391, 335), (410, 398, 424, 412), (425, 399, 411, 413), (410, 412, 414, 408), (415, 413, 411, 409), (408, 414, 416, 406), (417, 415, 409, 407), (406, 416, 418, 404), (419, 417, 407, 405), (404, 418, 420, 402), (421, 419, 405, 403), (402, 420, 422, 400), (423, 421, 403, 401), (420, 430, 428, 422), (429, 431, 421, 423), (418, 432, 430, 420), (431, 433, 419, 421), (416, 434, 432, 418), (433, 435, 417, 419), (414, 436, 434, 416), (435, 437, 415, 417), (412, 438, 436, 414), (437, 439, 413, 415), (412, 424, 426, 438), (427, 425, 413, 439), (328, 330, 454, 452), (455, 331, 329, 453), (330, 400, 422, 454), (423, 401, 331, 455), (320, 328, 452, 322), (453, 329, 321, 323), (392, 440, 424, 398), (425, 441, 393, 399), (422, 428, 450, 454), (451, 429, 423, 455), (448, 456, 454, 450), (455, 457, 449, 451), (444, 456, 448, 446), (449, 457, 445, 447), (442, 458, 456, 444), (457, 459, 443, 445), (440, 458, 442, 460), (443, 459, 441, 461), (424, 440, 460, 426), (461, 441, 425, 427), (322, 458, 440, 392), (441, 459, 323, 393), (322, 452, 456, 458), (457, 453, 323, 459), (452, 454, 456), (457, 455, 453), (426, 460, 462, 486), (463, 461, 427, 487), (460, 442, 472, 462), (473, 443, 461, 463), (442, 444, 470, 472), (471, 445, 443, 473), (444, 446, 468, 470), (469, 447, 445, 471), (446, 448, 466, 468), (467, 449, 447, 469), (448, 450, 464, 466), (465, 451, 449, 467), (450, 428, 484, 464), (485, 429, 451, 465), (438, 426, 486, 474), (487, 427, 439, 475), (436, 438, 474, 476), (475, 439, 437, 477), (434, 436, 476, 478), (477, 437, 435, 479), (432, 434, 478, 480), (479, 435, 433, 481), (430, 432, 480, 482), (481, 433, 431, 483), (428, 430, 482, 484), (483, 431, 429, 485), (468, 466, 490, 488), (491, 467, 469, 489), (488, 490, 492, 494), (493, 491, 489, 495), (494, 492, 498, 496), (499, 493, 495, 497), (496, 498, 500, 502), (501, 499, 497, 503), (474, 486, 496, 502), (497, 487, 475, 503), (462, 494, 496, 486), (497, 495, 463, 487), (462, 472, 488, 494), (489, 473, 463, 495), (468, 488, 472, 470), (473, 489, 469, 471), (464, 484, 490, 466), (491, 485, 465, 467), (482, 492, 490, 484), (491, 493, 483, 485), (480, 498, 492, 482), (493, 499, 481, 483), (478, 500, 498, 480), (499, 501, 479, 481), (476, 502, 500, 478), (501, 503, 477, 479), (474, 502, 476), (477, 503, 475), (402, 400, 514, 512), (515, 401, 403, 513), (404, 402, 512, 510), (513, 403, 405, 511), (406, 404, 510, 508), (511, 405, 407, 509), (408, 406, 508, 506), (509, 407, 409, 507), (410, 408, 506, 504), (507, 409, 411, 505), (398, 410, 504, 516), (505, 411, 399, 517), (504, 512, 514, 516), (515, 513, 505, 517), (504, 506, 510, 512), (511, 507, 505, 513), (506, 508, 510), (511, 509, 507), (324, 392, 398, 516), (399, 393, 325, 517), (324, 516, 514, 332), (515, 517, 325, 333), (330, 332, 514, 400), (515, 333, 331, 401)])
_uv = me_cube_010.uv_layers.new(name='UVMap')
_uv.uv.foreach_set('vector', [0.375, 0.0, 0.625, 0.0, 0.625, 0.25, 0.375, 0.25, 0.375, 0.25, 0.625, 0.25, 0.625, 0.5, 0.375, 0.5, 0.375, 0.5, 0.625, 0.5, 0.625, 0.75, 0.375, 0.75, 0.375, 0.75, 0.625, 0.75, 0.625, 1.0, 0.375, 1.0, 0.125, 0.5, 0.375, 0.5, 0.375, 0.75, 0.125, 0.75, 0.625, 0.5, 0.875, 0.5, 0.875, 0.75, 0.625, 0.75, 0.891, 0.5901, 0.8706, 0.5896, 0.8601, 0.5601, 0.9046, 0.5594, 0.8562, 0.8505, 0.8681, 0.8215, 0.8884, 0.822, 0.9006, 0.8532, 0.9046, 0.5594, 0.8601, 0.5601, 0.853, 0.5216, 0.9202, 0.5245, 0.8475, 0.8887, 0.8562, 0.8505, 0.9006, 0.8532, 0.9147, 0.8887, 0.8601, 0.5601, 0.8289, 0.5908, 0.7985, 0.5695, 0.853, 0.5216, 0.7951, 0.8384, 0.8264, 0.8185, 0.8562, 0.8505, 0.8475, 0.8887, 0.8706, 0.5896, 0.8544, 0.6048, 0.8289, 0.5908, 0.8601, 0.5601, 0.8264, 0.8185, 0.8525, 0.8057, 0.8681, 0.8215, 0.8562, 0.8505, 0.8544, 0.6048, 0.8541, 0.6255, 0.8282, 0.6334, 0.8289, 0.5908, 0.8276, 0.776, 0.8532, 0.785, 0.8525, 0.8057, 0.8264, 0.8185, 0.8289, 0.5908, 0.8282, 0.6334, 0.791, 0.6454, 0.7985, 0.5695, 0.791, 0.7622, 0.8276, 0.776, 0.8264, 0.8185, 0.7951, 0.8384, 0.8282, 0.6334, 0.8552, 0.6685, 0.8424, 0.7025, 0.791, 0.6454, 0.8448, 0.7075, 0.8561, 0.742, 0.8276, 0.776, 0.791, 0.7622, 0.8541, 0.6255, 0.8675, 0.6423, 0.8552, 0.6685, 0.8282, 0.6334, 0.8561, 0.742, 0.8673, 0.7688, 0.8532, 0.785, 0.8276, 0.776, 0.8675, 0.6423, 0.8905, 0.6419, 0.9004, 0.667, 0.8552, 0.6685, 0.9012, 0.7456, 0.8902, 0.7702, 0.8673, 0.7688, 0.8561, 0.742, 0.8552, 0.6685, 0.9004, 0.667, 0.9189, 0.6997, 0.8424, 0.7025, 0.9212, 0.7137, 0.9012, 0.7456, 0.8561, 0.742, 0.8448, 0.7075, 0.9004, 0.667, 0.9319, 0.6368, 0.9684, 0.6453, 0.9189, 0.6997, 0.9682, 0.7702, 0.9314, 0.7771, 0.9012, 0.7456, 0.9212, 0.7137, 0.8905, 0.6419, 0.9059, 0.6279, 0.9319, 0.6368, 0.9004, 0.667, 0.9314, 0.7771, 0.905, 0.7849, 0.8902, 0.7702, 0.9012, 0.7456, 0.9059, 0.6279, 0.9062, 0.6057, 0.9337, 0.593, 0.9319, 0.6368, 0.9312, 0.8209, 0.9044, 0.807, 0.905, 0.7849, 0.9314, 0.7771, 0.9319, 0.6368, 0.9337, 0.593, 0.9684, 0.5738, 0.9684, 0.6453, 0.965, 0.8417, 0.9312, 0.8209, 0.9314, 0.7771, 0.9682, 0.7702, 0.9337, 0.593, 0.9046, 0.5594, 0.9202, 0.5245, 0.9684, 0.5738, 0.9147, 0.8887, 0.9006, 0.8532, 0.9312, 0.8209, 0.965, 0.8417, 0.9062, 0.6057, 0.891, 0.5901, 0.9046, 0.5594, 0.9337, 0.593, 0.9006, 0.8532, 0.8884, 0.822, 0.9044, 0.807, 0.9312, 0.8209, 0.891, 0.5901, 0.9062, 0.6057, 0.9024, 0.6079, 0.8896, 0.5933, 0.9006, 0.8047, 0.9044, 0.807, 0.8884, 0.822, 0.8872, 0.8187, 0.9062, 0.6057, 0.9059, 0.6279, 0.8998, 0.6263, 0.9024, 0.6079, 0.8988, 0.7862, 0.905, 0.7849, 0.9044, 0.807, 0.9006, 0.8047, 0.9059, 0.6279, 0.8905, 0.6419, 0.8878, 0.6365, 0.8998, 0.6263, 0.8874, 0.7754, 0.8902, 0.7702, 0.905, 0.7849, 0.8988, 0.7862, 0.8905, 0.6419, 0.8675, 0.6423, 0.8709, 0.6352, 0.8878, 0.6365, 0.8704, 0.776, 0.8673, 0.7688, 0.8902, 0.7702, 0.8874, 0.7754, 0.8675, 0.6423, 0.8541, 0.6255, 0.8599, 0.6239, 0.8709, 0.6352, 0.8589, 0.7868, 0.8532, 0.785, 0.8673, 0.7688, 0.8704, 0.776, 0.8541, 0.6255, 0.8544, 0.6048, 0.8597, 0.6082, 0.8599, 0.6239, 0.8579, 0.8025, 0.8525, 0.8057, 0.8532, 0.785, 0.8589, 0.7868, 0.8544, 0.6048, 0.8706, 0.5896, 0.8717, 0.594, 0.8597, 0.6082, 0.8693, 0.8172, 0.8681, 0.8215, 0.8525, 0.8057, 0.8579, 0.8025, 0.8706, 0.5896, 0.891, 0.5901, 0.8896, 0.5933, 0.8717, 0.594, 0.8872, 0.8187, 0.8884, 0.822, 0.8681, 0.8215, 0.8693, 0.8172, 0.8794, 0.6165, 0.8717, 0.594, 0.8896, 0.5933, 0.8872, 0.8187, 0.8693, 0.8172, 0.878, 0.7951, 0.8597, 0.6082, 0.8717, 0.594, 0.8794, 0.6165, 0.878, 0.7951, 0.8693, 0.8172, 0.8579, 0.8025, 0.8794, 0.6165, 0.8599, 0.6239, 0.8597, 0.6082, 0.8579, 0.8025, 0.8589, 0.7868, 0.878, 0.7951, 0.8794, 0.6165, 0.8709, 0.6352, 0.8599, 0.6239, 0.8589, 0.7868, 0.8704, 0.776, 0.878, 0.7951, 0.8794, 0.6165, 0.8878, 0.6365, 0.8709, 0.6352, 0.8704, 0.776, 0.8874, 0.7754, 0.878, 0.7951, 0.8794, 0.6165, 0.8998, 0.6263, 0.8878, 0.6365, 0.8874, 0.7754, 0.8988, 0.7862, 0.878, 0.7951, 0.8794, 0.6165, 0.9024, 0.6079, 0.8998, 0.6263, 0.8988, 0.7862, 0.9006, 0.8047, 0.878, 0.7951, 0.8794, 0.6165, 0.8896, 0.5933, 0.9024, 0.6079, 0.9006, 0.8047, 0.8872, 0.8187, 0.878, 0.7951, 0.5403, 0.05381, 0.5364, 0.06207, 0.5189, 0.05968, 0.5189, 0.05029, 0.5189, 0.05968, 0.5015, 0.06204, 0.4976, 0.05377, 0.5189, 0.05029, 0.5519, 0.05834, 0.5428, 0.06409, 0.5364, 0.06207, 0.5403, 0.05381, 0.5015, 0.06204, 0.4951, 0.06405, 0.486, 0.05827, 0.4976, 0.05377, 0.5551, 0.0619, 0.5463, 0.07267, 0.5428, 0.06409, 0.5519, 0.05834, 0.4951, 0.06405, 0.4916, 0.07262, 0.4828, 0.06183, 0.486, 0.05827, 0.5638, 0.07659, 0.5483, 0.08489, 0.5463, 0.07267, 0.5551, 0.0619, 0.4916, 0.07262, 0.4895, 0.08486, 0.474, 0.07651, 0.4828, 0.06183, 0.5831, 0.1085, 0.5556, 0.1217, 0.5483, 0.08489, 0.5638, 0.07659, 0.4895, 0.08486, 0.4822, 0.1218, 0.4545, 0.1085, 0.474, 0.07651, 0.6055, 0.1651, 0.6474, 0.2005, 0.6215, 0.2278, 0.5531, 0.2096, 0.4165, 0.2295, 0.3897, 0.2019, 0.432, 0.1656, 0.4853, 0.2101, 0.6474, 0.2005, 0.6764, 0.2332, 0.6648, 0.2532, 0.6215, 0.2278, 0.3727, 0.2564, 0.3603, 0.2359, 0.3897, 0.2019, 0.4165, 0.2295, 0.6764, 0.2332, 0.7153, 0.2654, 0.6839, 0.28, 0.6648, 0.2532, 0.3537, 0.2846, 0.3205, 0.2703, 0.3603, 0.2359, 0.3727, 0.2564, 0.7153, 0.2654, 0.7073, 0.3101, 0.6875, 0.3115, 0.6839, 0.28, 0.3512, 0.3174, 0.3307, 0.3169, 0.3205, 0.2703, 0.3537, 0.2846, 0.7073, 0.3101, 0.6974, 0.3327, 0.6768, 0.3239, 0.6875, 0.3115, 0.3627, 0.3297, 0.342, 0.3397, 0.3307, 0.3169, 0.3512, 0.3174, 0.6974, 0.3327, 0.6628, 0.3725, 0.6391, 0.3573, 0.6768, 0.3239, 0.4028, 0.3621, 0.3793, 0.3787, 0.342, 0.3397, 0.3627, 0.3297, 0.6628, 0.3725, 0.6268, 0.3958, 0.6183, 0.3752, 0.6391, 0.3573, 0.4246, 0.3793, 0.4169, 0.4006, 0.3793, 0.3787, 0.4028, 0.3621, 0.6268, 0.3958, 0.6048, 0.3978, 0.6008, 0.3779, 0.6183, 0.3752, 0.4424, 0.3812, 0.4393, 0.4015, 0.4169, 0.4006, 0.4246, 0.3793, 0.6048, 0.3978, 0.5531, 0.3905, 0.5597, 0.357, 0.6008, 0.3779, 0.4829, 0.3585, 0.4909, 0.3919, 0.4393, 0.4015, 0.4424, 0.3812, 0.5531, 0.3905, 0.5219, 0.386, 0.5211, 0.3439, 0.5597, 0.357, 0.5211, 0.3439, 0.5219, 0.386, 0.4909, 0.3919, 0.4829, 0.3585, 0.5773, 0.3402, 0.5998, 0.3448, 0.6008, 0.3779, 0.5597, 0.357, 0.4424, 0.3812, 0.442, 0.3478, 0.4646, 0.3422, 0.4829, 0.3585, 0.5998, 0.3448, 0.6155, 0.342, 0.6183, 0.3752, 0.6008, 0.3779, 0.4246, 0.3793, 0.426, 0.3456, 0.442, 0.3478, 0.4424, 0.3812, 0.6345, 0.3323, 0.6391, 0.3573, 0.6183, 0.3752, 0.6155, 0.342, 0.4246, 0.3793, 0.4028, 0.3621, 0.4064, 0.3365, 0.426, 0.3456, 0.6624, 0.3128, 0.6768, 0.3239, 0.6391, 0.3573, 0.6345, 0.3323, 0.4028, 0.3621, 0.3627, 0.3297, 0.3771, 0.3177, 0.4064, 0.3365, 0.6684, 0.298, 0.6875, 0.3115, 0.6768, 0.3239, 0.6624, 0.3128, 0.3627, 0.3297, 0.3512, 0.3174, 0.3703, 0.3026, 0.3771, 0.3177, 0.6641, 0.2779, 0.6839, 0.28, 0.6875, 0.3115, 0.6684, 0.298, 0.3512, 0.3174, 0.3537, 0.2846, 0.3741, 0.2818, 0.3703, 0.3026, 0.6392, 0.253, 0.6648, 0.2532, 0.6839, 0.28, 0.6641, 0.2779, 0.3537, 0.2846, 0.3727, 0.2564, 0.3989, 0.2556, 0.3741, 0.2818, 0.614, 0.2427, 0.6215, 0.2278, 0.6648, 0.2532, 0.6392, 0.253, 0.3727, 0.2564, 0.4165, 0.2295, 0.4245, 0.2445, 0.3989, 0.2556, 0.5729, 0.2586, 0.5531, 0.2096, 0.6215, 0.2278, 0.614, 0.2427, 0.4165, 0.2295, 0.4853, 0.2101, 0.4664, 0.2597, 0.4245, 0.2445, 0.5729, 0.2586, 0.5639, 0.272, 0.5198, 0.2489, 0.5531, 0.2096, 0.5198, 0.2489, 0.4759, 0.2731, 0.4664, 0.2597, 0.4853, 0.2101, 0.5773, 0.3402, 0.5597, 0.357, 0.5211, 0.3439, 0.5585, 0.3166, 0.5211, 0.3439, 0.4829, 0.3585, 0.4646, 0.3422, 0.4826, 0.3178, 0.5585, 0.3166, 0.5211, 0.3439, 0.5203, 0.2948, 0.5569, 0.2912, 0.5203, 0.2948, 0.5211, 0.3439, 0.4826, 0.3178, 0.4834, 0.2922, 0.5198, 0.2489, 0.5639, 0.272, 0.5569, 0.2912, 0.5203, 0.2948, 0.4834, 0.2922, 0.4759, 0.2731, 0.5198, 0.2489, 0.5203, 0.2948, 0.5255, 0.06897, 0.5189, 0.0679, 0.5189, 0.05968, 0.5364, 0.06207, 0.5189, 0.05968, 0.5189, 0.0679, 0.5124, 0.06896, 0.5015, 0.06204, 0.5312, 0.07383, 0.5255, 0.06897, 0.5364, 0.06207, 0.5428, 0.06409, 0.5015, 0.06204, 0.5124, 0.06896, 0.5066, 0.07381, 0.4951, 0.06405, 0.531, 0.08743, 0.5312, 0.07383, 0.5428, 0.06409, 0.5463, 0.07267, 0.4951, 0.06405, 0.5066, 0.07381, 0.5068, 0.08742, 0.4916, 0.07262, 0.5556, 0.1217, 0.532, 0.1277, 0.5327, 0.09092, 0.5483, 0.08489, 0.5052, 0.09091, 0.5058, 0.1277, 0.4822, 0.1218, 0.4895, 0.08486, 0.531, 0.08743, 0.5463, 0.07267, 0.5483, 0.08489, 0.5327, 0.09092, 0.4895, 0.08486, 0.4916, 0.07262, 0.5068, 0.08742, 0.5052, 0.09091, 0.5381, 0.1584, 0.519, 0.1517, 0.5189, 0.1284, 0.532, 0.1277, 0.5189, 0.1284, 0.519, 0.1517, 0.4999, 0.1584, 0.5058, 0.1277, 0.5327, 0.09092, 0.532, 0.1277, 0.5189, 0.1284, 0.5189, 0.09395, 0.5189, 0.1284, 0.5058, 0.1277, 0.5052, 0.09091, 0.5189, 0.09395, 0.5189, 0.08518, 0.531, 0.08743, 0.5327, 0.09092, 0.5189, 0.09395, 0.5052, 0.09091, 0.5068, 0.08742, 0.5189, 0.08518, 0.5189, 0.09395, 0.5484, 0.1736, 0.538, 0.176, 0.5352, 0.1668, 0.5381, 0.1584, 0.5028, 0.1669, 0.5001, 0.176, 0.4897, 0.1737, 0.4999, 0.1584, 0.5443, 0.1934, 0.5372, 0.1876, 0.538, 0.176, 0.5484, 0.1736, 0.5001, 0.176, 0.5009, 0.1876, 0.494, 0.1934, 0.4897, 0.1737, 0.5198, 0.2008, 0.5288, 0.1918, 0.5372, 0.1876, 0.5443, 0.1934, 0.5009, 0.1876, 0.5092, 0.1916, 0.5198, 0.2008, 0.494, 0.1934, 0.5176, 0.1906, 0.5191, 0.1854, 0.5288, 0.1918, 0.5198, 0.2008, 0.5092, 0.1916, 0.5191, 0.1854, 0.5176, 0.1906, 0.5198, 0.2008, 0.519, 0.1517, 0.5381, 0.1584, 0.5352, 0.1668, 0.519, 0.159, 0.5028, 0.1669, 0.4999, 0.1584, 0.519, 0.1517, 0.519, 0.159, 0.519, 0.159, 0.5352, 0.1668, 0.5311, 0.1716, 0.519, 0.1656, 0.5069, 0.1717, 0.5028, 0.1669, 0.519, 0.159, 0.519, 0.1656, 0.5191, 0.1854, 0.5191, 0.1795, 0.5282, 0.1863, 0.5288, 0.1918, 0.5098, 0.1863, 0.5191, 0.1795, 0.5191, 0.1854, 0.5092, 0.1916, 0.5288, 0.1918, 0.5282, 0.1863, 0.5335, 0.1842, 0.5372, 0.1876, 0.5045, 0.1842, 0.5098, 0.1863, 0.5092, 0.1916, 0.5009, 0.1876, 0.5372, 0.1876, 0.5335, 0.1842, 0.5334, 0.1767, 0.538, 0.176, 0.5046, 0.1768, 0.5045, 0.1842, 0.5009, 0.1876, 0.5001, 0.176, 0.538, 0.176, 0.5334, 0.1767, 0.5311, 0.1716, 0.5352, 0.1668, 0.5069, 0.1717, 0.5046, 0.1768, 0.5001, 0.176, 0.5028, 0.1669, 0.5191, 0.1795, 0.5334, 0.1767, 0.5335, 0.1842, 0.5282, 0.1863, 0.5045, 0.1842, 0.5046, 0.1768, 0.5191, 0.1795, 0.5098, 0.1863, 0.5191, 0.1795, 0.519, 0.1656, 0.5311, 0.1716, 0.5334, 0.1767, 0.5069, 0.1717, 0.519, 0.1656, 0.5191, 0.1795, 0.5046, 0.1768, 0.5198, 0.2008, 0.5443, 0.1934, 0.5531, 0.2096, 0.5198, 0.2489, 0.4853, 0.2101, 0.494, 0.1934, 0.5198, 0.2008, 0.5198, 0.2489, 0.5443, 0.1934, 0.5484, 0.1736, 0.5616, 0.1678, 0.5531, 0.2096, 0.4764, 0.168, 0.4897, 0.1737, 0.494, 0.1934, 0.4853, 0.2101, 0.5484, 0.1736, 0.5381, 0.1584, 0.5595, 0.1493, 0.5616, 0.1678, 0.4784, 0.1494, 0.4999, 0.1584, 0.4897, 0.1737, 0.4764, 0.168, 0.5381, 0.1584, 0.532, 0.1277, 0.5556, 0.1217, 0.5595, 0.1493, 0.4822, 0.1218, 0.5058, 0.1277, 0.4999, 0.1584, 0.4784, 0.1494, 0.5831, 0.1085, 0.5961, 0.1334, 0.5595, 0.1493, 0.5556, 0.1217, 0.4784, 0.1494, 0.4414, 0.1336, 0.4545, 0.1085, 0.4822, 0.1218, 0.5961, 0.1334, 0.6012, 0.1479, 0.5616, 0.1678, 0.5595, 0.1493, 0.4764, 0.168, 0.4363, 0.1482, 0.4414, 0.1336, 0.4784, 0.1494, 0.6055, 0.1651, 0.5531, 0.2096, 0.5616, 0.1678, 0.6012, 0.1479, 0.4764, 0.168, 0.4853, 0.2101, 0.432, 0.1656, 0.4363, 0.1482, 0.531, 0.08743, 0.5189, 0.08518, 0.5189, 0.08387, 0.5289, 0.08496, 0.5189, 0.08387, 0.5189, 0.08518, 0.5068, 0.08742, 0.5089, 0.08495, 0.5312, 0.07383, 0.531, 0.08743, 0.5289, 0.08496, 0.529, 0.07543, 0.5089, 0.08495, 0.5068, 0.08742, 0.5066, 0.07381, 0.5088, 0.07542, 0.5255, 0.06897, 0.5312, 0.07383, 0.529, 0.07543, 0.5238, 0.07051, 0.5088, 0.07542, 0.5066, 0.07381, 0.5124, 0.06896, 0.5141, 0.0705, 0.5189, 0.0679, 0.5255, 0.06897, 0.5238, 0.07051, 0.5189, 0.06947, 0.5141, 0.0705, 0.5124, 0.06896, 0.5189, 0.0679, 0.5189, 0.06947, 0.5189, 0.06947, 0.5238, 0.07051, 0.5216, 0.07497, 0.5189, 0.07426, 0.5163, 0.07497, 0.5141, 0.0705, 0.5189, 0.06947, 0.5189, 0.07426, 0.5238, 0.07051, 0.529, 0.07543, 0.5242, 0.07669, 0.5216, 0.07497, 0.5136, 0.07668, 0.5088, 0.07542, 0.5141, 0.0705, 0.5163, 0.07497, 0.529, 0.07543, 0.5289, 0.08496, 0.5246, 0.07989, 0.5242, 0.07669, 0.5133, 0.07988, 0.5089, 0.08495, 0.5088, 0.07542, 0.5136, 0.07668, 0.5289, 0.08496, 0.5189, 0.08387, 0.5189, 0.07933, 0.5246, 0.07989, 0.5189, 0.07933, 0.5189, 0.08387, 0.5089, 0.08495, 0.5133, 0.07988, 0.5189, 0.07933, 0.5189, 0.07426, 0.5216, 0.07497, 0.5246, 0.07989, 0.5163, 0.07497, 0.5189, 0.07426, 0.5189, 0.07933, 0.5133, 0.07988, 0.5246, 0.07989, 0.5216, 0.07497, 0.5242, 0.07669, 0.5136, 0.07668, 0.5163, 0.07497, 0.5133, 0.07988, 0.5569, 0.2912, 0.5639, 0.272, 0.5718, 0.2773, 0.5684, 0.2929, 0.4681, 0.2786, 0.4759, 0.2731, 0.4834, 0.2922, 0.472, 0.2943, 0.5585, 0.3166, 0.5569, 0.2912, 0.5684, 0.2929, 0.5731, 0.3114, 0.472, 0.2943, 0.4834, 0.2922, 0.4826, 0.3178, 0.4678, 0.3131, 0.5773, 0.3402, 0.5585, 0.3166, 0.5731, 0.3114, 0.5849, 0.3277, 0.4678, 0.3131, 0.4826, 0.3178, 0.4646, 0.3422, 0.4565, 0.33, 0.5639, 0.272, 0.5729, 0.2586, 0.5807, 0.2666, 0.5718, 0.2773, 0.4587, 0.268, 0.4664, 0.2597, 0.4759, 0.2731, 0.4681, 0.2786, 0.5729, 0.2586, 0.614, 0.2427, 0.6117, 0.2557, 0.5807, 0.2666, 0.4271, 0.2577, 0.4245, 0.2445, 0.4664, 0.2597, 0.4587, 0.268, 0.614, 0.2427, 0.6392, 0.253, 0.6325, 0.2629, 0.6117, 0.2557, 0.4061, 0.2655, 0.3989, 0.2556, 0.4245, 0.2445, 0.4271, 0.2577, 0.6392, 0.253, 0.6641, 0.2779, 0.6537, 0.28, 0.6325, 0.2629, 0.3849, 0.2836, 0.3741, 0.2818, 0.3989, 0.2556, 0.4061, 0.2655, 0.6641, 0.2779, 0.6684, 0.298, 0.6561, 0.2976, 0.6537, 0.28, 0.383, 0.3019, 0.3703, 0.3026, 0.3741, 0.2818, 0.3849, 0.2836, 0.6684, 0.298, 0.6624, 0.3128, 0.6528, 0.3102, 0.6561, 0.2976, 0.3869, 0.3146, 0.3771, 0.3177, 0.3703, 0.3026, 0.383, 0.3019, 0.6624, 0.3128, 0.6345, 0.3323, 0.629, 0.3239, 0.6528, 0.3102, 0.4116, 0.3277, 0.4064, 0.3365, 0.3771, 0.3177, 0.3869, 0.3146, 0.6345, 0.3323, 0.6155, 0.342, 0.6144, 0.332, 0.629, 0.3239, 0.4267, 0.3354, 0.426, 0.3456, 0.4064, 0.3365, 0.4116, 0.3277, 0.6155, 0.342, 0.5998, 0.3448, 0.601, 0.3336, 0.6144, 0.332, 0.4403, 0.3365, 0.442, 0.3478, 0.426, 0.3456, 0.4267, 0.3354, 0.5998, 0.3448, 0.5773, 0.3402, 0.5849, 0.3277, 0.601, 0.3336, 0.4565, 0.33, 0.4646, 0.3422, 0.442, 0.3478, 0.4403, 0.3365, 0.601, 0.3336, 0.5849, 0.3277, 0.5906, 0.3215, 0.6018, 0.3285, 0.4504, 0.3239, 0.4565, 0.33, 0.4403, 0.3365, 0.4394, 0.3313, 0.6144, 0.332, 0.601, 0.3336, 0.6018, 0.3285, 0.6133, 0.3271, 0.4394, 0.3313, 0.4403, 0.3365, 0.4267, 0.3354, 0.4276, 0.3304, 0.629, 0.3239, 0.6144, 0.332, 0.6133, 0.3271, 0.6269, 0.3205, 0.4276, 0.3304, 0.4267, 0.3354, 0.4116, 0.3277, 0.4136, 0.3242, 0.6528, 0.3102, 0.629, 0.3239, 0.6269, 0.3205, 0.6462, 0.3064, 0.4136, 0.3242, 0.4116, 0.3277, 0.3869, 0.3146, 0.3934, 0.3105, 0.6561, 0.2976, 0.6528, 0.3102, 0.6462, 0.3064, 0.6495, 0.2962, 0.3934, 0.3105, 0.3869, 0.3146, 0.383, 0.3019, 0.3897, 0.3002, 0.6537, 0.28, 0.6561, 0.2976, 0.6495, 0.2962, 0.6478, 0.2835, 0.3897, 0.3002, 0.383, 0.3019, 0.3849, 0.2836, 0.391, 0.2871, 0.6325, 0.2629, 0.6537, 0.28, 0.6478, 0.2835, 0.6298, 0.2673, 0.391, 0.2871, 0.3849, 0.2836, 0.4061, 0.2655, 0.4089, 0.27, 0.6117, 0.2557, 0.6325, 0.2629, 0.6298, 0.2673, 0.6126, 0.2616, 0.4089, 0.27, 0.4061, 0.2655, 0.4271, 0.2577, 0.4263, 0.2637, 0.5807, 0.2666, 0.6117, 0.2557, 0.6126, 0.2616, 0.5852, 0.271, 0.4263, 0.2637, 0.4271, 0.2577, 0.4587, 0.268, 0.4544, 0.2726, 0.5718, 0.2773, 0.5807, 0.2666, 0.5852, 0.271, 0.5781, 0.2819, 0.4544, 0.2726, 0.4587, 0.268, 0.4681, 0.2786, 0.4618, 0.2834, 0.5849, 0.3277, 0.5731, 0.3114, 0.5795, 0.3093, 0.5906, 0.3215, 0.4612, 0.3112, 0.4678, 0.3131, 0.4565, 0.33, 0.4504, 0.3239, 0.5731, 0.3114, 0.5684, 0.2929, 0.5775, 0.2938, 0.5795, 0.3093, 0.4628, 0.2954, 0.472, 0.2943, 0.4678, 0.3131, 0.4612, 0.3112, 0.5684, 0.2929, 0.5718, 0.2773, 0.5781, 0.2819, 0.5775, 0.2938, 0.4618, 0.2834, 0.4681, 0.2786, 0.472, 0.2943, 0.4628, 0.2954, 0.5219, 0.386, 0.5531, 0.3905, 0.5532, 0.4331, 0.523, 0.4336, 0.4928, 0.4345, 0.4909, 0.3919, 0.5219, 0.386, 0.523, 0.4336, 0.5531, 0.3905, 0.6048, 0.3978, 0.6098, 0.4315, 0.5532, 0.4331, 0.4359, 0.4357, 0.4393, 0.4015, 0.4909, 0.3919, 0.4928, 0.4345, 0.6048, 0.3978, 0.6268, 0.3958, 0.6482, 0.4193, 0.6098, 0.4315, 0.3965, 0.4254, 0.4169, 0.4006, 0.4393, 0.4015, 0.4359, 0.4357, 0.6268, 0.3958, 0.6628, 0.3725, 0.6921, 0.3883, 0.6482, 0.4193, 0.3503, 0.3962, 0.3793, 0.3787, 0.4169, 0.4006, 0.3965, 0.4254, 0.6628, 0.3725, 0.6974, 0.3327, 0.7263, 0.3418, 0.6921, 0.3883, 0.3128, 0.3506, 0.342, 0.3397, 0.3793, 0.3787, 0.3503, 0.3962, 0.6974, 0.3327, 0.7073, 0.3101, 0.7359, 0.3121, 0.7263, 0.3418, 0.3011, 0.3206, 0.3307, 0.3169, 0.342, 0.3397, 0.3128, 0.3506, 0.7073, 0.3101, 0.7153, 0.2654, 0.7299, 0.2564, 0.7359, 0.3121, 0.3049, 0.2611, 0.3205, 0.2703, 0.3307, 0.3169, 0.3011, 0.3206, 0.7153, 0.2654, 0.6764, 0.2332, 0.6982, 0.2169, 0.7299, 0.2564, 0.3374, 0.2192, 0.3603, 0.2359, 0.3205, 0.2703, 0.3049, 0.2611, 0.6764, 0.2332, 0.6474, 0.2005, 0.6631, 0.1907, 0.6982, 0.2169, 0.3735, 0.1919, 0.3897, 0.2019, 0.3603, 0.2359, 0.3374, 0.2192, 0.6269, 0.01561, 0.6494, 0.02238, 0.6605, 0.07608, 0.6214, 0.04809, 0.3768, 0.0753, 0.3888, 0.02159, 0.4113, 0.01513, 0.4164, 0.04763, 0.5675, 0.000144, 0.6269, 0.01561, 0.6214, 0.04809, 0.5772, 0.0328, 0.4164, 0.04763, 0.4113, 0.01513, 0.4706, 0.000144, 0.4608, 0.03266, 0.5189, 0.02489, 0.5675, 0.000144, 0.5772, 0.0328, 0.5474, 0.04172, 0.4608, 0.03266, 0.4706, 0.000144, 0.5189, 0.02489, 0.4905, 0.04167, 0.5403, 0.05381, 0.5189, 0.05029, 0.5189, 0.02489, 0.5474, 0.04172, 0.5189, 0.02489, 0.5189, 0.05029, 0.4976, 0.05377, 0.4905, 0.04167, 0.5519, 0.05834, 0.5403, 0.05381, 0.5474, 0.04172, 0.5581, 0.05387, 0.4905, 0.04167, 0.4976, 0.05377, 0.486, 0.05827, 0.4798, 0.05378, 0.5551, 0.0619, 0.5519, 0.05834, 0.5581, 0.05387, 0.577, 0.058, 0.4798, 0.05378, 0.486, 0.05827, 0.4828, 0.06183, 0.4609, 0.05785, 0.5638, 0.07659, 0.5551, 0.0619, 0.577, 0.058, 0.6117, 0.07827, 0.4609, 0.05785, 0.4828, 0.06183, 0.474, 0.07651, 0.4259, 0.07799, 0.577, 0.058, 0.5772, 0.0328, 0.6214, 0.04809, 0.6117, 0.07827, 0.4164, 0.04763, 0.4608, 0.03266, 0.4609, 0.05785, 0.4259, 0.07799, 0.577, 0.058, 0.5581, 0.05387, 0.5474, 0.04172, 0.5772, 0.0328, 0.4905, 0.04167, 0.4798, 0.05378, 0.4609, 0.05785, 0.4608, 0.03266, 0.6267, 0.1114, 0.6117, 0.07827, 0.6214, 0.04809, 0.6605, 0.07608, 0.4164, 0.04763, 0.4259, 0.07799, 0.4106, 0.1112, 0.3768, 0.0753, 0.5831, 0.1085, 0.5638, 0.07659, 0.6117, 0.07827, 0.6267, 0.1114, 0.4259, 0.07799, 0.474, 0.07651, 0.4545, 0.1085, 0.4106, 0.1112, 0.5961, 0.1334, 0.6295, 0.1305, 0.6235, 0.1468, 0.6012, 0.1479, 0.4137, 0.1472, 0.4076, 0.1306, 0.4414, 0.1336, 0.4363, 0.1482, 0.5831, 0.1085, 0.6267, 0.1114, 0.6295, 0.1305, 0.5961, 0.1334, 0.4076, 0.1306, 0.4106, 0.1112, 0.4545, 0.1085, 0.4414, 0.1336, 0.6055, 0.1651, 0.6012, 0.1479, 0.6235, 0.1468, 0.6193, 0.1598, 0.4137, 0.1472, 0.4363, 0.1482, 0.432, 0.1656, 0.418, 0.1604, 0.6055, 0.1651, 0.6193, 0.1598, 0.6631, 0.1907, 0.6474, 0.2005, 0.3735, 0.1919, 0.418, 0.1604, 0.432, 0.1656, 0.3897, 0.2019, 0.9459, 0.07957, 0.8862, 0.1218, 0.8491, 0.09973, 0.8918, 0.03692, 0.1831, 0.09213, 0.1413, 0.1125, 0.07896, 0.06072, 0.1423, 0.02147, 0.8918, 0.03692, 0.8491, 0.09973, 0.7885, 0.08083, 0.8056, 0.01079, 0.2464, 0.07651, 0.1831, 0.09213, 0.1423, 0.02147, 0.2326, 0.003484, 0.8056, 0.01079, 0.7885, 0.08083, 0.687, 0.0772, 0.6724, 0.0222, 0.3499, 0.07596, 0.2464, 0.07651, 0.2326, 0.003484, 0.366, 0.02099, 0.6724, 0.0222, 0.687, 0.0772, 0.6605, 0.07608, 0.6494, 0.02238, 0.3768, 0.0753, 0.3499, 0.07596, 0.366, 0.02099, 0.3888, 0.02159, 0.6267, 0.1114, 0.6605, 0.07608, 0.687, 0.0772, 0.6295, 0.1305, 0.3499, 0.07596, 0.3768, 0.0753, 0.4106, 0.1112, 0.4076, 0.1306, 0.7299, 0.2564, 0.6982, 0.2169, 0.7602, 0.1932, 0.789, 0.2333, 0.2716, 0.1939, 0.3374, 0.2192, 0.3049, 0.2611, 0.2413, 0.237, 0.9945, 0.1677, 0.9091, 0.1833, 0.8862, 0.1218, 0.9459, 0.07957, 0.1413, 0.1125, 0.1079, 0.1791, 0.01183, 0.1554, 0.07896, 0.06072, 0.9117, 0.4024, 0.8629, 0.3386, 0.8941, 0.3019, 0.9629, 0.3448, 0.1238, 0.3155, 0.1606, 0.3568, 0.1064, 0.4327, 0.04397, 0.367, 0.9629, 0.3448, 0.8941, 0.3019, 0.9154, 0.2598, 0.9999, 0.2546, 0.09896, 0.267, 0.1238, 0.3155, 0.04397, 0.367, 0.000144, 0.2591, 0.9999, 0.2546, 0.9154, 0.2598, 0.9091, 0.1833, 0.9945, 0.1677, 0.1079, 0.1791, 0.09896, 0.267, 0.000144, 0.2591, 0.01183, 0.1554, 0.7495, 0.3347, 0.7359, 0.3121, 0.7663, 0.3008, 0.7892, 0.3137, 0.2674, 0.3101, 0.3011, 0.3206, 0.2882, 0.3465, 0.243, 0.3256, 0.7892, 0.3137, 0.7663, 0.3008, 0.8153, 0.2764, 0.8462, 0.2934, 0.2131, 0.2852, 0.2674, 0.3101, 0.243, 0.3256, 0.1785, 0.305, 0.8462, 0.2934, 0.8153, 0.2764, 0.845, 0.2564, 0.8735, 0.2659, 0.1797, 0.2633, 0.2131, 0.2852, 0.1785, 0.305, 0.1471, 0.2743, 0.8735, 0.2659, 0.845, 0.2564, 0.8591, 0.2282, 0.887, 0.2338, 0.1628, 0.2317, 0.1797, 0.2633, 0.1471, 0.2743, 0.1315, 0.2376, 0.8424, 0.1952, 0.875, 0.1847, 0.887, 0.2338, 0.8591, 0.2282, 0.1315, 0.2376, 0.1452, 0.1827, 0.1768, 0.1962, 0.1628, 0.2317, 0.9091, 0.1833, 0.9154, 0.2598, 0.887, 0.2338, 0.875, 0.1847, 0.1315, 0.2376, 0.09896, 0.267, 0.1079, 0.1791, 0.1452, 0.1827, 0.9154, 0.2598, 0.8941, 0.3019, 0.8735, 0.2659, 0.887, 0.2338, 0.1471, 0.2743, 0.1238, 0.3155, 0.09896, 0.267, 0.1315, 0.2376, 0.8941, 0.3019, 0.8629, 0.3386, 0.8462, 0.2934, 0.8735, 0.2659, 0.1785, 0.305, 0.1606, 0.3568, 0.1238, 0.3155, 0.1471, 0.2743, 0.8629, 0.3386, 0.7943, 0.3641, 0.7892, 0.3137, 0.8462, 0.2934, 0.243, 0.3256, 0.2398, 0.3826, 0.1606, 0.3568, 0.1785, 0.305, 0.7702, 0.3795, 0.7495, 0.3347, 0.7892, 0.3137, 0.7943, 0.3641, 0.243, 0.3256, 0.2882, 0.3465, 0.2681, 0.3987, 0.2398, 0.3826, 0.8455, 0.45, 0.7943, 0.3641, 0.8629, 0.3386, 0.9117, 0.4024, 0.1606, 0.3568, 0.2398, 0.3826, 0.1853, 0.4841, 0.1064, 0.4327, 0.8159, 0.4454, 0.7706, 0.4443, 0.7557, 0.4186, 0.7702, 0.3795, 0.287, 0.4429, 0.2714, 0.4733, 0.2193, 0.4772, 0.2681, 0.3987, 0.8159, 0.4454, 0.7702, 0.3795, 0.7943, 0.3641, 0.8455, 0.45, 0.2398, 0.3826, 0.2681, 0.3987, 0.2193, 0.4772, 0.1853, 0.4841, 0.8198, 0.4681, 0.8159, 0.4454, 0.8455, 0.45, 0.1853, 0.4841, 0.2193, 0.4772, 0.2159, 0.5036, 0.7359, 0.3121, 0.7299, 0.2564, 0.789, 0.2333, 0.7663, 0.3008, 0.2413, 0.237, 0.3049, 0.2611, 0.3011, 0.3206, 0.2674, 0.3101, 0.789, 0.2333, 0.8096, 0.2339, 0.8153, 0.2764, 0.7663, 0.3008, 0.2131, 0.2852, 0.2192, 0.2374, 0.2413, 0.237, 0.2674, 0.3101, 0.8096, 0.2339, 0.8293, 0.2196, 0.845, 0.2564, 0.8153, 0.2764, 0.1797, 0.2633, 0.1991, 0.2225, 0.2192, 0.2374, 0.2131, 0.2852, 0.8424, 0.1952, 0.8591, 0.2282, 0.845, 0.2564, 0.8293, 0.2196, 0.1797, 0.2633, 0.1628, 0.2317, 0.1768, 0.1962, 0.1991, 0.2225, 0.687, 0.0772, 0.7885, 0.08083, 0.7865, 0.1176, 0.7155, 0.1397, 0.2467, 0.1148, 0.2464, 0.07651, 0.3499, 0.07596, 0.3195, 0.1394, 0.7602, 0.1932, 0.7155, 0.1397, 0.7865, 0.1176, 0.7855, 0.1523, 0.2467, 0.1148, 0.3195, 0.1394, 0.2716, 0.1939, 0.246, 0.151, 0.6982, 0.2169, 0.6631, 0.1907, 0.7155, 0.1397, 0.7602, 0.1932, 0.3195, 0.1394, 0.3735, 0.1919, 0.3374, 0.2192, 0.2716, 0.1939, 0.6631, 0.1907, 0.6235, 0.1468, 0.6295, 0.1305, 0.7155, 0.1397, 0.4076, 0.1306, 0.4137, 0.1472, 0.3735, 0.1919, 0.3195, 0.1394, 0.6295, 0.1305, 0.687, 0.0772, 0.7155, 0.1397, 0.3195, 0.1394, 0.3499, 0.07596, 0.4076, 0.1306, 0.6631, 0.1907, 0.6193, 0.1598, 0.6235, 0.1468, 0.4137, 0.1472, 0.418, 0.1604, 0.3735, 0.1919, 0.8424, 0.1952, 0.8374, 0.1564, 0.8582, 0.1378, 0.875, 0.1847, 0.1717, 0.1323, 0.1966, 0.1552, 0.1768, 0.1962, 0.1452, 0.1827, 0.9091, 0.1833, 0.875, 0.1847, 0.8582, 0.1378, 0.8862, 0.1218, 0.1717, 0.1323, 0.1452, 0.1827, 0.1079, 0.1791, 0.1413, 0.1125, 0.7855, 0.1523, 0.7865, 0.1176, 0.8582, 0.1378, 0.8374, 0.1564, 0.1717, 0.1323, 0.2467, 0.1148, 0.246, 0.151, 0.1966, 0.1552, 0.7885, 0.08083, 0.8491, 0.09973, 0.8582, 0.1378, 0.7865, 0.1176, 0.1717, 0.1323, 0.1831, 0.09213, 0.2464, 0.07651, 0.2467, 0.1148, 0.8862, 0.1218, 0.8582, 0.1378, 0.8491, 0.09973, 0.1831, 0.09213, 0.1717, 0.1323, 0.1413, 0.1125, 0.5062, 0.9049, 0.4324, 0.8949, 0.4388, 0.8702, 0.4911, 0.8817, 0.3159, 0.8682, 0.3216, 0.8932, 0.2472, 0.9012, 0.263, 0.8783, 0.5062, 0.9049, 0.4911, 0.8817, 0.5728, 0.8605, 0.6048, 0.8799, 0.1815, 0.8547, 0.263, 0.8783, 0.2472, 0.9012, 0.1487, 0.8733, 0.6048, 0.8799, 0.5728, 0.8605, 0.5864, 0.794, 0.62, 0.7916, 0.1697, 0.7875, 0.1815, 0.8547, 0.1487, 0.8733, 0.1361, 0.7841, 0.62, 0.7916, 0.5864, 0.794, 0.549, 0.7464, 0.5638, 0.7392, 0.2087, 0.7409, 0.1697, 0.7875, 0.1361, 0.7841, 0.1941, 0.7332, 0.5638, 0.7392, 0.549, 0.7464, 0.5003, 0.7117, 0.5083, 0.6977, 0.2584, 0.7075, 0.2087, 0.7409, 0.1941, 0.7332, 0.2508, 0.6932, 0.5083, 0.6977, 0.5003, 0.7117, 0.4386, 0.6807, 0.4348, 0.6589, 0.321, 0.678, 0.2584, 0.7075, 0.2508, 0.6932, 0.3253, 0.6562, 0.5003, 0.7117, 0.5057, 0.7309, 0.453, 0.7, 0.4386, 0.6807, 0.3061, 0.697, 0.2525, 0.7266, 0.2584, 0.7075, 0.321, 0.678, 0.549, 0.7464, 0.5429, 0.7558, 0.5057, 0.7309, 0.5003, 0.7117, 0.2525, 0.7266, 0.2146, 0.7504, 0.2087, 0.7409, 0.2584, 0.7075, 0.5864, 0.794, 0.5681, 0.7874, 0.5429, 0.7558, 0.549, 0.7464, 0.2146, 0.7504, 0.1883, 0.7814, 0.1697, 0.7875, 0.2087, 0.7409, 0.5728, 0.8605, 0.5555, 0.8264, 0.5681, 0.7874, 0.5864, 0.794, 0.1883, 0.7814, 0.1998, 0.8209, 0.1815, 0.8547, 0.1697, 0.7875, 0.4911, 0.8817, 0.5012, 0.8444, 0.5555, 0.8264, 0.5728, 0.8605, 0.1998, 0.8209, 0.2538, 0.8405, 0.263, 0.8783, 0.1815, 0.8547, 0.4911, 0.8817, 0.4388, 0.8702, 0.4578, 0.84, 0.5012, 0.8444, 0.2976, 0.8374, 0.3159, 0.8682, 0.263, 0.8783, 0.2538, 0.8405, 0.7602, 0.1932, 0.7855, 0.1523, 0.796, 0.177, 0.7832, 0.1874, 0.2336, 0.1756, 0.246, 0.151, 0.2716, 0.1939, 0.247, 0.1871, 0.391, 0.6119, 0.4348, 0.6589, 0.4386, 0.6807, 0.3948, 0.6861, 0.321, 0.678, 0.3253, 0.6562, 0.3699, 0.6102, 0.3648, 0.6844, 0.789, 0.2333, 0.7602, 0.1932, 0.7832, 0.1874, 0.8096, 0.2339, 0.247, 0.1871, 0.2716, 0.1939, 0.2413, 0.237, 0.2192, 0.2374, 0.3917, 0.8621, 0.4016, 0.8415, 0.4388, 0.8702, 0.4324, 0.8949, 0.3159, 0.8682, 0.354, 0.8403, 0.3634, 0.8613, 0.3216, 0.8932, 0.4386, 0.6807, 0.453, 0.7, 0.435, 0.7183, 0.3948, 0.6861, 0.3237, 0.7157, 0.3061, 0.697, 0.321, 0.678, 0.3648, 0.6844, 0.4337, 0.7297, 0.3847, 0.7103, 0.3948, 0.6861, 0.435, 0.7183, 0.3648, 0.6844, 0.3744, 0.709, 0.3247, 0.7272, 0.3237, 0.7157, 0.411, 0.7477, 0.3847, 0.7103, 0.4337, 0.7297, 0.4278, 0.7428, 0.3247, 0.7272, 0.3744, 0.709, 0.347, 0.7458, 0.3303, 0.7405, 0.4181, 0.7849, 0.3847, 0.7954, 0.3847, 0.7103, 0.411, 0.7477, 0.3744, 0.709, 0.3723, 0.7945, 0.339, 0.7831, 0.347, 0.7458, 0.4016, 0.8415, 0.3847, 0.7954, 0.4181, 0.7849, 0.4313, 0.8175, 0.339, 0.7831, 0.3723, 0.7945, 0.354, 0.8403, 0.3248, 0.8155, 0.4388, 0.8702, 0.4016, 0.8415, 0.4313, 0.8175, 0.4578, 0.84, 0.3248, 0.8155, 0.354, 0.8403, 0.3159, 0.8682, 0.2976, 0.8374, 0.8096, 0.2339, 0.8163, 0.2031, 0.8251, 0.2098, 0.8293, 0.2196, 0.1998, 0.2148, 0.2098, 0.2062, 0.2192, 0.2374, 0.1991, 0.2225, 0.8096, 0.2339, 0.7832, 0.1874, 0.8022, 0.1846, 0.8163, 0.2031, 0.2265, 0.1831, 0.247, 0.1871, 0.2192, 0.2374, 0.2098, 0.2062, 0.7832, 0.1874, 0.796, 0.177, 0.8022, 0.1846, 0.2265, 0.1831, 0.2336, 0.1756, 0.247, 0.1871, 0.4578, 0.84, 0.4313, 0.8175, 0.4485, 0.8046, 0.4734, 0.8247, 0.3079, 0.802, 0.3248, 0.8155, 0.2976, 0.8374, 0.2824, 0.8215, 0.4313, 0.8175, 0.4181, 0.7849, 0.4359, 0.7796, 0.4485, 0.8046, 0.3212, 0.7772, 0.339, 0.7831, 0.3248, 0.8155, 0.3079, 0.802, 0.4181, 0.7849, 0.411, 0.7477, 0.4237, 0.7542, 0.4359, 0.7796, 0.3341, 0.752, 0.347, 0.7458, 0.339, 0.7831, 0.3212, 0.7772, 0.411, 0.7477, 0.4278, 0.7428, 0.4379, 0.7498, 0.4237, 0.7542, 0.3199, 0.7473, 0.3303, 0.7405, 0.347, 0.7458, 0.3341, 0.752, 0.4278, 0.7428, 0.4337, 0.7297, 0.4454, 0.732, 0.4379, 0.7498, 0.3129, 0.7292, 0.3247, 0.7272, 0.3303, 0.7405, 0.3199, 0.7473, 0.4337, 0.7297, 0.435, 0.7183, 0.441, 0.7244, 0.4454, 0.732, 0.3175, 0.7217, 0.3237, 0.7157, 0.3247, 0.7272, 0.3129, 0.7292, 0.435, 0.7183, 0.453, 0.7, 0.4553, 0.7137, 0.441, 0.7244, 0.3035, 0.7107, 0.3061, 0.697, 0.3237, 0.7157, 0.3175, 0.7217, 0.5012, 0.8444, 0.4578, 0.84, 0.4734, 0.8247, 0.5125, 0.8288, 0.2824, 0.8215, 0.2976, 0.8374, 0.2538, 0.8405, 0.243, 0.8246, 0.5555, 0.8264, 0.5012, 0.8444, 0.5125, 0.8288, 0.5509, 0.8118, 0.243, 0.8246, 0.2538, 0.8405, 0.1998, 0.8209, 0.2048, 0.8064, 0.5681, 0.7874, 0.5555, 0.8264, 0.5509, 0.8118, 0.5521, 0.7877, 0.2048, 0.8064, 0.1998, 0.8209, 0.1883, 0.7814, 0.2043, 0.7822, 0.5429, 0.7558, 0.5681, 0.7874, 0.5521, 0.7877, 0.5394, 0.7645, 0.2043, 0.7822, 0.1883, 0.7814, 0.2146, 0.7504, 0.2178, 0.7593, 0.5057, 0.7309, 0.5429, 0.7558, 0.5394, 0.7645, 0.5084, 0.7431, 0.2178, 0.7593, 0.2146, 0.7504, 0.2525, 0.7266, 0.2494, 0.7387, 0.453, 0.7, 0.5057, 0.7309, 0.5084, 0.7431, 0.4553, 0.7137, 0.2494, 0.7387, 0.2525, 0.7266, 0.3061, 0.697, 0.3035, 0.7107, 0.4379, 0.7498, 0.4454, 0.732, 0.4708, 0.7484, 0.4548, 0.7617, 0.287, 0.745, 0.3129, 0.7292, 0.3199, 0.7473, 0.3027, 0.7587, 0.4548, 0.7617, 0.4708, 0.7484, 0.4889, 0.7705, 0.4754, 0.7839, 0.2683, 0.7667, 0.287, 0.745, 0.3027, 0.7587, 0.2814, 0.7805, 0.4754, 0.7839, 0.4889, 0.7705, 0.5037, 0.7876, 0.4945, 0.8025, 0.253, 0.7834, 0.2683, 0.7667, 0.2814, 0.7805, 0.2618, 0.7986, 0.4945, 0.8025, 0.5037, 0.7876, 0.5186, 0.7916, 0.5168, 0.8073, 0.2379, 0.787, 0.253, 0.7834, 0.2618, 0.7986, 0.2392, 0.8029, 0.5125, 0.8288, 0.4734, 0.8247, 0.4945, 0.8025, 0.5168, 0.8073, 0.2618, 0.7986, 0.2824, 0.8215, 0.243, 0.8246, 0.2392, 0.8029, 0.4485, 0.8046, 0.4754, 0.7839, 0.4945, 0.8025, 0.4734, 0.8247, 0.2618, 0.7986, 0.2814, 0.7805, 0.3079, 0.802, 0.2824, 0.8215, 0.4485, 0.8046, 0.4359, 0.7796, 0.4548, 0.7617, 0.4754, 0.7839, 0.3027, 0.7587, 0.3212, 0.7772, 0.3079, 0.802, 0.2814, 0.7805, 0.4379, 0.7498, 0.4548, 0.7617, 0.4359, 0.7796, 0.4237, 0.7542, 0.3212, 0.7772, 0.3027, 0.7587, 0.3199, 0.7473, 0.3341, 0.752, 0.441, 0.7244, 0.4553, 0.7137, 0.4708, 0.7484, 0.4454, 0.732, 0.287, 0.745, 0.3035, 0.7107, 0.3175, 0.7217, 0.3129, 0.7292, 0.5084, 0.7431, 0.4889, 0.7705, 0.4708, 0.7484, 0.4553, 0.7137, 0.287, 0.745, 0.2683, 0.7667, 0.2494, 0.7387, 0.3035, 0.7107, 0.5394, 0.7645, 0.5037, 0.7876, 0.4889, 0.7705, 0.5084, 0.7431, 0.2683, 0.7667, 0.253, 0.7834, 0.2178, 0.7593, 0.2494, 0.7387, 0.5521, 0.7877, 0.5186, 0.7916, 0.5037, 0.7876, 0.5394, 0.7645, 0.253, 0.7834, 0.2379, 0.787, 0.2043, 0.7822, 0.2178, 0.7593, 0.5509, 0.8118, 0.5168, 0.8073, 0.5186, 0.7916, 0.5521, 0.7877, 0.2379, 0.787, 0.2392, 0.8029, 0.2048, 0.8064, 0.2043, 0.7822, 0.5125, 0.8288, 0.5168, 0.8073, 0.5509, 0.8118, 0.2048, 0.8064, 0.2392, 0.8029, 0.243, 0.8246, 0.5083, 0.6977, 0.4348, 0.6589, 0.4841, 0.6288, 0.5434, 0.6835, 0.2769, 0.6251, 0.3253, 0.6562, 0.2508, 0.6932, 0.2161, 0.6781, 0.5638, 0.7392, 0.5083, 0.6977, 0.5434, 0.6835, 0.5811, 0.7269, 0.2161, 0.6781, 0.2508, 0.6932, 0.1941, 0.7332, 0.1772, 0.7204, 0.62, 0.7916, 0.5638, 0.7392, 0.5811, 0.7269, 0.6167, 0.76, 0.1772, 0.7204, 0.1941, 0.7332, 0.1361, 0.7841, 0.1404, 0.7524, 0.7075, 0.7599, 0.62, 0.7916, 0.6167, 0.76, 0.6606, 0.7412, 0.1404, 0.7524, 0.1361, 0.7841, 0.04953, 0.7488, 0.09704, 0.7321, 0.7455, 0.6521, 0.7075, 0.7599, 0.6606, 0.7412, 0.6773, 0.6704, 0.09704, 0.7321, 0.04953, 0.7488, 0.01941, 0.6397, 0.08356, 0.662, 0.7408, 0.5724, 0.7455, 0.6521, 0.6773, 0.6704, 0.6714, 0.5927, 0.08356, 0.662, 0.01941, 0.6397, 0.03366, 0.5644, 0.09282, 0.5899, 0.6773, 0.6704, 0.5434, 0.6835, 0.4841, 0.6288, 0.6714, 0.5927, 0.2769, 0.6251, 0.2161, 0.6781, 0.08356, 0.662, 0.09282, 0.5899, 0.6773, 0.6704, 0.6606, 0.7412, 0.5811, 0.7269, 0.5434, 0.6835, 0.1772, 0.7204, 0.09704, 0.7321, 0.08356, 0.662, 0.2161, 0.6781, 0.6606, 0.7412, 0.6167, 0.76, 0.5811, 0.7269, 0.1772, 0.7204, 0.1404, 0.7524, 0.09704, 0.7321, 0.8424, 0.1952, 0.8293, 0.2196, 0.8346, 0.2069, 0.8347, 0.207, 0.03366, 0.5644, 0.05122, 0.5227, 0.145, 0.5626, 0.09282, 0.5899, 0.6204, 0.5657, 0.6714, 0.5927, 0.4841, 0.6288, 0.4981, 0.5523, 0.2769, 0.6251, 0.09282, 0.5899, 0.145, 0.5626, 0.2642, 0.5501, 0.391, 0.6119, 0.4981, 0.5523, 0.4841, 0.6288, 0.4348, 0.6589, 0.2769, 0.6251, 0.2642, 0.5501, 0.3699, 0.6102, 0.3253, 0.6562])
me_cube_010.use_remesh_preserve_volume = False
me_cube_010.use_remesh_preserve_attributes = False
me_cube_010.use_mirror_vertex_groups = False
me_cube_010.update()
me_plane_001 = bpy.data.meshes.new('Plane.001')
me_plane_001.from_pydata([(-1.0, -1.0, 0.0), (1.0, -1.0, 0.0), (-1.0, 1.0, 0.0), (1.0, 1.0, 0.0)], [], [(0, 1, 3, 2)])
_uv = me_plane_001.uv_layers.new(name='UVMap')
_uv.uv.foreach_set('vector', [0.0, 0.0, 1.0, 0.0, 1.0, 1.0, 0.0, 1.0])
me_plane_001.use_remesh_preserve_volume = False
me_plane_001.use_remesh_preserve_attributes = False
me_plane_001.use_mirror_vertex_groups = False
me_plane_001.update()

# ---- objects
ob_camera = bpy.data.objects.new('Camera', cam_camera)
ob_grotta = bpy.data.objects.new('grotta', me_cube_009)
ob_cube_002 = bpy.data.objects.new('Cube.002', me_cube_010)
ob_plane = bpy.data.objects.new('Plane', me_plane_001)

# ---- transforms, parenting, visibility, modifiers, constraints
ob_camera.location = (7.359, -6.926, 4.958)
ob_camera.rotation_euler = (1.109, 0.0, 0.8149)
ob_camera.lock_rotations_4d = False
ob_camera.empty_display_type = 'ARROWS'
ob_camera.color = (0.0, 0.0, 0.0, 0.0)
ob_camera.display_type = 'WIRE'
ob_camera.lineart.crease_threshold = 0.0
ob_grotta.location = (0.0, 0.0, 0.0)
ob_grotta.lineart.crease_threshold = 0.0
_m = ob_grotta.modifiers.new('Subdivision', 'SUBSURF')
_m.uv_smooth = 'PRESERVE_CORNERS'
_m.show_only_control_edges = False
ob_cube_002.location = (-0.08976, 0.251, -1.786)
ob_cube_002.rotation_euler = (-0.003044, 0.0316, -0.01586)
ob_cube_002.scale = (-0.2691, -0.2691, -0.2691)
ob_cube_002.lineart.crease_threshold = 0.0
ob_plane.location = (0.02167, -0.9712, -2.684)
ob_plane.lineart.crease_threshold = 0.0

# ---- collection membership
col_collection.objects.link(ob_camera)
col_collection.objects.link(ob_grotta)
col_collection.objects.link(ob_cube_002)
col_collection.objects.link(ob_plane)

# ---- scene / render settings (as saved in the file)
scene.camera = ob_camera
scene.frame_start = 1; scene.frame_end = 250; scene.frame_set(1)
scene.render.engine = 'BLENDER_EEVEE_NEXT'
scene.cycles.use_denoising = False
scene.cycles.samples = 128
scene.cycles.sampling_pattern = 'TABULATED_SOBOL'
scene.cycles.use_adaptive_sampling = False
scene.cycles.use_light_tree = False
scene.view_settings.view_transform = 'Filmic'
bpy.context.view_layer.update()

# ---- added for rendering (the .blend has no usable light): sun
light_auto_sun = bpy.data.lights.new('AutoSun', 'SUN')
light_auto_sun.energy = 3.0
light_auto_sun.angle = 0.0523599
ob_auto_sun = bpy.data.objects.new('AutoSun', light_auto_sun)
scene.collection.objects.link(ob_auto_sun)
ob_auto_sun.rotation_euler = (0.872665, 0.174533, 0.523599)
bpy.context.view_layer.update()
